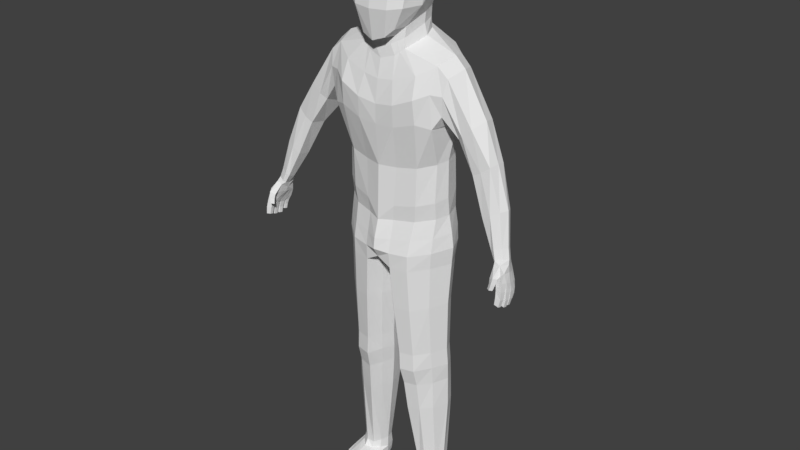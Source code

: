 # Source: char2.blend  (saved by Blender 2.77.0; exported with 4.5.12 LTS)
import bpy
from mathutils import Matrix  # noqa: F401  (used for matrix-valued properties, if any)

bpy.ops.wm.read_factory_settings(use_empty=True)
scene = bpy.context.scene
scene.name = 'Scene'

# ---- collections
col_collection_1 = bpy.data.collections.new('Collection 1'); scene.collection.children.link(col_collection_1)
col_collection_10 = bpy.data.collections.new('Collection 10'); scene.collection.children.link(col_collection_10)

# ---- materials (node trees are filled in below, after node groups)
mat_material = bpy.data.materials.new('Material')
mat_material.alpha_threshold = 0.0
mat_material.use_transparent_shadow = False
mat_material.diffuse_color = (0.5798, 0.4687, 0.2995, 1.0)
mat_material.roughness = 0.5
mat_material.line_color = (0.0, 0.0, 0.0, 1.0)
mat_material_001 = bpy.data.materials.new('Material.001')
mat_material_001.alpha_threshold = 0.0
mat_material_001.use_transparent_shadow = False
mat_material_001.diffuse_color = (0.01103, 0.00512, 0.002769, 1.0)
mat_material_001.roughness = 0.5
mat_material_002 = bpy.data.materials.new('Material.002')
mat_material_002.alpha_threshold = 0.0
mat_material_002.use_transparent_shadow = False
mat_material_002.diffuse_color = (0.07641, 0.04036, 0.01657, 1.0)
mat_material_002.roughness = 0.5
mat_shoes = bpy.data.materials.new('shoes')
mat_shoes.alpha_threshold = 0.0
mat_shoes.use_transparent_shadow = False
mat_shoes.diffuse_color = (0.03511, 0.03511, 0.03511, 1.0)
mat_shoes.roughness = 0.5

# ---- material node trees
mat_material.use_nodes = True; mat_material.node_tree.nodes.clear()
_N = mat_material.node_tree.nodes; _L = mat_material.node_tree.links
n0 = _N.new('ShaderNodeOutputMaterial'); n0.name = 'Material Output'; n0.location = (300, 300)
n1 = _N.new('ShaderNodeBsdfDiffuse'); n1.name = 'Diffuse BSDF'; n1.location = (10, 300)
_L.new(n1.outputs[0], n0.inputs[0])
n0.is_active_output = True
mat_material_001.use_nodes = True; mat_material_001.node_tree.nodes.clear()
_N = mat_material_001.node_tree.nodes; _L = mat_material_001.node_tree.links
n0 = _N.new('ShaderNodeOutputMaterial'); n0.name = 'Material Output'; n0.location = (300, 300)
n1 = _N.new('ShaderNodeBsdfDiffuse'); n1.name = 'Diffuse BSDF'; n1.location = (10, 300)
_L.new(n1.outputs[0], n0.inputs[0])
n0.is_active_output = True
mat_material_002.use_nodes = True; mat_material_002.node_tree.nodes.clear()
_N = mat_material_002.node_tree.nodes; _L = mat_material_002.node_tree.links
n0 = _N.new('ShaderNodeOutputMaterial'); n0.name = 'Material Output'; n0.location = (300, 300)
n1 = _N.new('ShaderNodeBsdfDiffuse'); n1.name = 'Diffuse BSDF'; n1.location = (10, 300)
_L.new(n1.outputs[0], n0.inputs[0])
n0.is_active_output = True
mat_shoes.use_nodes = True; mat_shoes.node_tree.nodes.clear()
_N = mat_shoes.node_tree.nodes; _L = mat_shoes.node_tree.links
n0 = _N.new('ShaderNodeOutputMaterial'); n0.name = 'Material Output'; n0.location = (300, 300)
n1 = _N.new('ShaderNodeBsdfDiffuse'); n1.name = 'Diffuse BSDF'; n1.location = (10, 300)
_L.new(n1.outputs[0], n0.inputs[0])
n0.is_active_output = True

# ---- world
world_world = bpy.data.worlds.new('World'); scene.world = world_world
world_world.color = (0.05088, 0.05088, 0.05088)
world_world.use_sun_shadow = False
world_world.sun_shadow_jitter_overblur = 0.0
world_world.cycles.sampling_method = 'MANUAL'

# ---- meshes
me_cube = bpy.data.meshes.new('Cube')
me_cube.from_pydata([(0.6623, 0.5147, 0.9642), (0.7138, -0.6461, 1.069), (0.4898, -0.9179, -0.637), (0.7633, 0.1452, 1.172), (0.7837, -0.2539, 1.196), (0.5542, -0.601, -0.6224), (0.3007, -1.015, -0.8123), (0.4414, -0.7579, 1.202), (0.7506, 0.3761, 0.2637), (0.6141, 0.1821, -0.3132), (0.758, -0.8133, 0.4583), (0.7166, -0.9157, -0.158), (0.4344, 0.5956, 1.074), (0.8595, 0.05121, 0.3124), (0.6804, -0.1021, -0.3856), (0.8717, -0.3377, 0.5003), (0.8499, -0.4387, -0.158), (0.4949, 0.6783, 0.3149), (0.3566, 0.4151, -0.2278), (0.4752, -1.013, 0.5139), (0.4367, -1.119, -0.1917), (0.4746, -0.3126, 1.452), (0.4764, 0.2548, 1.423), (0.3275, -0.7192, -0.8418), (0.5638, -0.6656, -1.089), (0.5934, 0.2174, -0.8245), (0.7223, -0.1058, -0.8982), (0.3818, 0.4433, -0.8024), (0.3532, -0.751, -1.249), (0.2451, -0.7527, -1.023), (0.5282, -0.6234, -0.873), (0.5957, 0.1877, -0.5694), (0.3147, 0.3993, -0.4868), (0.6606, -0.1168, -0.6376), (1.398, -0.5767, -1.321), (1.407, 0.2405, -1.247), (1.522, -0.1071, -1.177), (0.3991, 0.6717, -1.177), (0.4056, -0.8875, -1.743), (1.394, -0.7444, -2.679), (1.407, 0.4035, -2.334), (1.537, -0.0289, -2.709), (0.3598, 0.7451, -2.169), (0.497, -0.987, -2.771), (1.262, -0.3775, -4.967), (1.248, 0.3608, -4.905), (1.401, -0.06278, -4.917), (0.1478, 0.6695, -4.915), (0.3504, -0.8082, -5.094), (0.242, 0.483, -3.558), (0.4434, -0.7986, -3.78), (1.289, -0.3973, -3.624), (1.394, -0.1159, -3.572), (1.287, 0.2589, -3.507), (0.1763, 0.5341, -4.454), (0.3928, -0.8413, -4.721), (1.402, -0.1161, -4.487), (1.27, -0.4293, -4.555), (1.286, 0.3057, -4.404), (0.3777, 0.8104, -1.603), (0.4994, -1.019, -2.264), (1.34, -0.769, -1.906), (1.402, 0.415, -1.739), (0.395, -0.9665, -0.7217), (0.5483, 0.5551, 1.019), (0.5776, -0.702, 1.136), (0.6268, 0.5219, 0.2718), (0.4853, 0.2986, -0.2705), (0.6166, -0.9131, 0.4861), (0.5767, -1.017, -0.1748), (0.6292, -0.2833, 1.324), (0.6199, 0.2, 1.298), (0.4409, -0.661, -0.734), (0.488, 0.3293, -0.8135), (0.4585, -0.7083, -1.169), (0.4552, 0.2935, -0.5281), (0.3866, -0.6881, -0.9479), (0.9709, 0.5707, -1.164), (0.9766, -0.802, -1.57), (0.9116, 0.6845, -2.165), (1.046, -0.9117, -2.607), (0.7441, 0.5774, -4.939), (0.8673, -0.6741, -5.044), (0.802, 0.433, -3.48), (0.9504, -0.7016, -3.707), (0.6922, 0.4856, -4.432), (0.9165, -0.7034, -4.635), (0.942, 0.7574, -1.648), (1.024, -0.9664, -2.049), (3.428, -0.7512, -5.098), (3.441, -0.4796, -5.163), (3.507, -0.6308, -5.11), (3.217, -0.7841, -5.189), (3.237, -0.4919, -5.224), (3.244, -0.6475, -5.24), (3.262, -0.8319, -5.144), (3.304, -0.4471, -5.222), (2.88, -0.3034, -3.198), (2.832, -0.5473, -3.223), (2.412, -0.5808, -3.494), (2.356, -0.224, -3.554), (2.69, 0.04067, -3.35), (2.481, 0.03121, -3.489), (2.62, -0.5835, -3.391), (2.861, -0.09353, -3.238), (2.475, -0.225, -2.369), (1.963, -0.5029, -2.83), (2.0, 0.2569, -2.78), (2.094, -0.5949, -2.695), (2.334, -0.5706, -2.496), (1.877, -0.05572, -2.977), (2.236, 0.2408, -2.524), (2.411, 0.05812, -2.413), (3.187, -0.6124, -4.121), (2.773, -0.3833, -4.409), (3.028, -0.1469, -4.264), (3.199, -0.2411, -4.164), (3.277, -0.4167, -4.12), (2.789, -0.6849, -4.353), (2.898, -0.1933, -4.352), (2.99, -0.6976, -4.221), (1.79, -0.1241, -1.408), (1.574, -0.632, -2.383), (1.582, 0.316, -2.288), (1.604, -0.6664, -1.92), (1.669, -0.5673, -1.545), (1.602, -0.04919, -2.65), (1.589, 0.3693, -1.798), (1.682, 0.2044, -1.469), (1.25, -0.4674, -5.435), (1.294, 0.3997, -5.353), (1.479, -0.04789, -5.365), (0.1121, 0.7729, -5.364), (0.3488, -0.9086, -5.545), (0.8406, 0.7357, -5.326), (0.8313, -0.7896, -5.512), (1.213, -0.5105, -6.196), (1.288, 0.332, -6.176), (1.48, -0.03702, -6.16), (0.3808, 0.6132, -6.191), (0.3525, -0.9506, -6.258), (0.7429, 0.6603, -6.222), (0.8104, -0.8704, -6.262), (0.06672, -0.1376, -6.254), (0.1837, -0.5344, -6.24), (0.1717, 0.3544, -6.273), (1.313, 0.01571, -12.06), (1.241, 0.2457, -12.05), (0.9695, 0.3679, -12.07), (0.769, 0.3174, -12.06), (1.015, -0.3228, -12.15), (1.209, -0.1547, -12.15), (0.8054, -0.3113, -12.17), (0.634, 0.2174, -12.08), (0.659, -0.1716, -12.11), (0.5728, 0.01113, -12.08), (1.521, -0.0424, -5.73), (1.32, 0.3955, -5.729), (0.3416, -0.9776, -5.884), (0.8167, -0.8756, -5.867), (1.246, -0.5229, -5.791), (0.8618, 0.7948, -5.733), (0.186, 0.8547, -5.746), (0.9017, -0.7168, -9.021), (1.413, -0.006014, -8.94), (1.207, -0.369, -8.97), (1.268, 0.2797, -8.954), (0.8506, 0.4852, -8.986), (0.376, -0.4084, -9.028), (0.537, -0.7918, -9.036), (0.2641, -0.07957, -9.041), (0.3654, 0.2862, -9.045), (0.522, 0.4887, -9.024), (1.436, -0.08494, -7.203), (0.7852, 0.5674, -7.287), (0.4314, -0.8922, -7.324), (0.3862, 0.5982, -7.301), (0.8432, -0.8173, -7.309), (1.199, -0.5037, -7.242), (1.267, 0.2441, -7.224), (0.2424, -0.5453, -7.319), (0.127, -0.1715, -7.336), (0.2281, 0.2925, -7.348), (0.9415, -0.5181, -10.2), (1.205, -0.3022, -10.17), (1.258, 0.351, -10.14), (0.4815, -0.3221, -10.22), (0.3733, -0.01066, -10.21), (0.4732, 0.3776, -10.19), (1.383, 0.06908, -10.13), (0.8997, 0.5742, -10.14), (0.618, -0.5918, -10.22), (0.6249, 0.555, -10.14), (0.8824, -0.7174, -8.568), (1.193, -0.408, -8.525), (1.253, 0.246, -8.509), (0.3538, -0.4446, -8.587), (0.2447, -0.1171, -8.6), (0.3426, 0.2701, -8.607), (1.4, -0.04238, -8.493), (0.8318, 0.4938, -8.549), (0.5167, -0.7897, -8.583), (0.4945, 0.5048, -8.579), (1.386, 0.04505, -9.395), (0.8662, 0.5476, -9.428), (0.5698, -0.6743, -9.481), (0.5663, 0.5395, -9.447), (0.912, -0.6003, -9.465), (1.195, -0.3197, -9.434), (1.252, 0.327, -9.403), (0.4224, -0.3483, -9.484), (0.3127, -0.03114, -9.485), (0.4128, 0.3461, -9.479), (1.343, -0.01841, -12.33), (1.286, 0.2729, -12.29), (0.9792, 0.4351, -12.32), (0.7651, 0.361, -12.31), (1.021, -0.4129, -12.31), (1.225, -0.2241, -12.3), (0.8092, -0.3542, -12.33), (0.6169, 0.2379, -12.34), (0.6611, -0.2013, -12.33), (0.5735, -0.001471, -12.37), (1.377, -0.0202, -12.58), (1.298, 0.2538, -12.58), (0.9967, 0.4004, -12.6), (0.7877, 0.3276, -12.6), (0.6418, 0.2194, -12.61), (0.5763, -0.002523, -12.62), (1.345, -0.7032, -12.43), (1.039, -1.129, -12.47), (1.243, -0.9377, -12.45), (0.8097, -1.14, -12.47), (0.6609, -1.079, -12.48), (0.5927, -0.8704, -12.47), (1.352, -0.7457, -12.58), (1.051, -1.182, -12.59), (1.255, -0.9463, -12.58), (0.82, -1.2, -12.59), (0.6708, -1.131, -12.61), (0.5953, -0.9201, -12.61), (0.8126, -0.8062, -12.39), (0.6811, -0.6967, -12.42), (1.351, -0.438, -12.59), (1.345, -0.4119, -12.38), (1.217, -0.5975, -12.36), (1.014, -0.8058, -12.36), (0.5874, -0.5033, -12.43), (0.6213, -0.5329, -12.62), (0.6272, 0.2302, -12.48), (0.7754, 0.3529, -12.46), (1.363, -0.01962, -12.46), (1.295, 0.2653, -12.44), (0.5725, -0.002183, -12.5), (0.9884, 0.4267, -12.46), (1.249, -0.942, -12.51), (1.349, -0.7244, -12.5), (0.5978, -0.8951, -12.54), (0.6658, -1.115, -12.54), (0.8148, -1.181, -12.53), (1.045, -1.165, -12.53), (0.6079, -0.5184, -12.52), (1.348, -0.425, -12.48), (3.486, -1.102, -6.003), (3.607, -1.115, -6.025), (3.422, -0.981, -5.564), (3.583, -0.9943, -5.512), (3.492, -1.017, -6.028), (3.613, -1.03, -6.05), (3.413, -0.8666, -5.626), (3.615, -0.8473, -5.555), (3.629, -1.08, -5.867), (3.614, -1.041, -5.694), (3.46, -1.022, -5.716), (3.486, -1.069, -5.859), (3.631, -0.9233, -5.728), (3.638, -0.9776, -5.896), (3.495, -0.9689, -5.888), (3.467, -0.9223, -5.752), (3.51, -0.9334, -6.069), (3.633, -0.9399, -6.095), (3.512, -0.8488, -6.089), (3.635, -0.8517, -6.115), (3.426, -0.7246, -5.674), (3.617, -0.7055, -5.602), (3.654, -0.9138, -5.929), (3.641, -0.8881, -5.75), (3.478, -0.8859, -5.774), (3.509, -0.9085, -5.919), (3.654, -0.7606, -5.783), (3.659, -0.8049, -5.954), (3.515, -0.8071, -5.942), (3.49, -0.7704, -5.805), (3.502, -0.7814, -6.09), (3.623, -0.7835, -6.114), (3.497, -0.6949, -6.111), (3.618, -0.6971, -6.135), (3.414, -0.5697, -5.698), (3.581, -0.5569, -5.634), (3.652, -0.7562, -5.953), (3.65, -0.7311, -5.784), (3.487, -0.7377, -5.808), (3.509, -0.7575, -5.943), (3.637, -0.6057, -5.811), (3.644, -0.6508, -5.979), (3.501, -0.6539, -5.968), (3.475, -0.6168, -5.832), (3.485, -0.606, -6.036), (3.578, -0.6067, -6.057), (3.48, -0.5392, -6.051), (3.573, -0.5399, -6.072), (3.401, -0.4496, -5.712), (3.543, -0.441, -5.656), (3.6, -0.5883, -5.929), (3.594, -0.5705, -5.793), (3.469, -0.576, -5.809), (3.49, -0.59, -5.92), (3.58, -0.4727, -5.811), (3.591, -0.5065, -5.948), (3.481, -0.5095, -5.938), (3.454, -0.4815, -5.825), (3.536, -0.98, -5.362), (3.538, -0.8478, -5.359), (3.542, -0.6535, -5.398), (3.503, -0.5158, -5.43), (3.462, -0.4099, -5.451), (3.362, -0.9407, -5.46), (3.324, -0.8182, -5.447), (3.313, -0.6842, -5.484), (3.322, -0.5645, -5.497), (3.326, -0.4466, -5.518), (3.303, -1.118, -5.675), (3.38, -1.175, -5.662), (3.271, -0.8733, -5.231), (3.43, -0.8686, -5.191), (3.362, -1.061, -5.692), (3.439, -1.117, -5.679), (3.527, -0.6677, -5.209), (3.41, -1.155, -5.532), (3.433, -1.126, -5.384), (3.311, -1.063, -5.446), (3.319, -1.092, -5.562), (3.508, -1.042, -5.416), (3.482, -1.087, -5.551), (3.388, -1.026, -5.579), (3.393, -0.9937, -5.494), (3.429, -0.4282, -5.284), (3.271, -0.6693, -5.364), (3.305, -0.4598, -5.329), (3.359, -0.7124, -4.872), (3.113, -0.5839, -5.052), (3.231, -0.3807, -4.995), (3.37, -0.4271, -4.929), (3.437, -0.5783, -4.88), (3.11, -0.7537, -4.994), (3.15, -0.4241, -5.018), (3.191, -0.7909, -4.929), (-0.6623, 0.5147, 0.9642), (-0.7138, -0.6461, 1.069), (-0.4898, -0.9179, -0.637), (-0.7633, 0.1452, 1.172), (-0.7837, -0.2539, 1.196), (-0.5542, -0.601, -0.6224), (-0.3007, -1.015, -0.8123), (-0.4414, -0.7579, 1.202), (-0.7506, 0.3761, 0.2637), (-0.6141, 0.1821, -0.3132), (-0.758, -0.8133, 0.4583), (-0.7166, -0.9157, -0.158), (-0.4344, 0.5956, 1.074), (-0.8595, 0.05121, 0.3124), (-0.6804, -0.1021, -0.3856), (-0.8717, -0.3377, 0.5003), (-0.8499, -0.4387, -0.158), (-0.4949, 0.6783, 0.3149), (-0.3566, 0.4151, -0.2278), (-0.4752, -1.013, 0.5139), (-0.4367, -1.119, -0.1917), (-0.4746, -0.3126, 1.452), (-0.4764, 0.2548, 1.423), (-0.3275, -0.7192, -0.8418), (0.0, -1.071, -0.9156), (0.0, -0.8035, 1.205), (0.0, 0.5883, 1.089), (0.0, 0.6868, 0.3412), (0.0, 0.4296, -0.2306), (0.0, -1.063, 0.509), (0.0, -1.174, -0.213), (0.0, -0.3116, 1.453), (0.0, 0.2628, 1.431), (0.0, -0.7512, -0.8771), (-0.5638, -0.6656, -1.089), (-0.5934, 0.2174, -0.8245), (-0.7223, -0.1058, -0.8982), (-0.3818, 0.4433, -0.8024), (-0.3532, -0.751, -1.249), (0.0, 0.4599, -0.8032), (0.0, -0.8118, -1.36), (-0.2451, -0.7527, -1.023), (-0.5282, -0.6234, -0.873), (-0.5957, 0.1877, -0.5694), (-0.3147, 0.3993, -0.4868), (0.0, 0.4298, -0.5381), (-0.6606, -0.1168, -0.6376), (0.0, -0.7643, -1.087), (-1.398, -0.5767, -1.321), (-1.407, 0.2405, -1.247), (-1.522, -0.1071, -1.177), (-0.3991, 0.6717, -1.177), (-0.4056, -0.8875, -1.743), (0.0, 0.613, -1.117), (0.0, -0.9143, -1.79), (-1.394, -0.7444, -2.679), (-1.407, 0.4035, -2.334), (-1.537, -0.0289, -2.709), (-0.3598, 0.7451, -2.169), (-0.497, -0.987, -2.771), (0.0, 0.697, -2.208), (0.0, -0.9967, -2.791), (-1.262, -0.3775, -4.967), (-1.248, 0.3608, -4.905), (-1.401, -0.06278, -4.917), (-0.1478, 0.6695, -4.915), (-0.3504, -0.8082, -5.094), (0.0, 0.6913, -4.917), (0.0, -0.9489, -5.118), (-0.242, 0.483, -3.558), (0.0, 0.519, -3.538), (-0.4434, -0.7986, -3.78), (-1.289, -0.3973, -3.624), (-1.394, -0.1159, -3.572), (-1.287, 0.2589, -3.507), (0.0, -0.9094, -3.783), (-0.1763, 0.5341, -4.454), (-0.3928, -0.8413, -4.721), (-1.402, -0.1161, -4.487), (0.0, -0.9357, -4.714), (0.0, 0.5837, -4.428), (-1.27, -0.4293, -4.555), (-1.286, 0.3057, -4.404), (-0.3777, 0.8104, -1.603), (0.0, 0.7671, -1.595), (-0.4994, -1.019, -2.264), (-1.34, -0.769, -1.906), (-1.402, 0.415, -1.739), (0.0, -0.9954, -2.337), (-0.395, -0.9665, -0.7217), (-0.5483, 0.5551, 1.019), (-0.5776, -0.702, 1.136), (-0.6268, 0.5219, 0.2718), (-0.4853, 0.2986, -0.2705), (-0.6166, -0.9131, 0.4861), (-0.5767, -1.017, -0.1748), (-0.6292, -0.2833, 1.324), (-0.6199, 0.2, 1.298), (-0.4409, -0.661, -0.734), (-0.488, 0.3293, -0.8135), (-0.4585, -0.7083, -1.169), (-0.4552, 0.2935, -0.5281), (-0.3866, -0.6881, -0.9479), (-0.9709, 0.5707, -1.164), (-0.9766, -0.802, -1.57), (-0.9116, 0.6845, -2.165), (-1.046, -0.9117, -2.607), (-0.7441, 0.5774, -4.939), (-0.8673, -0.6741, -5.044), (-0.802, 0.433, -3.48), (-0.9504, -0.7016, -3.707), (-0.6922, 0.4856, -4.432), (-0.9165, -0.7034, -4.635), (-0.942, 0.7574, -1.648), (-1.024, -0.9664, -2.049), (-3.428, -0.7512, -5.098), (-3.441, -0.4796, -5.163), (-3.507, -0.6308, -5.11), (-3.217, -0.7841, -5.189), (-3.237, -0.4919, -5.224), (-3.244, -0.6475, -5.24), (-3.262, -0.8319, -5.144), (-3.304, -0.4471, -5.222), (-2.88, -0.3034, -3.198), (-2.832, -0.5473, -3.223), (-2.412, -0.5808, -3.494), (-2.356, -0.224, -3.554), (-2.69, 0.04067, -3.35), (-2.481, 0.03121, -3.489), (-2.62, -0.5835, -3.391), (-2.861, -0.09353, -3.238), (-2.475, -0.225, -2.369), (-1.963, -0.5029, -2.83), (-2.0, 0.2569, -2.78), (-2.094, -0.5949, -2.695), (-2.334, -0.5706, -2.496), (-1.877, -0.05572, -2.977), (-2.236, 0.2408, -2.524), (-2.411, 0.05812, -2.413), (-3.187, -0.6124, -4.121), (-2.773, -0.3833, -4.409), (-3.028, -0.1469, -4.264), (-3.199, -0.2411, -4.164), (-3.277, -0.4167, -4.12), (-2.789, -0.6849, -4.353), (-2.898, -0.1933, -4.352), (-2.99, -0.6976, -4.221), (-1.79, -0.1241, -1.408), (-1.574, -0.632, -2.383), (-1.582, 0.316, -2.288), (-1.604, -0.6664, -1.92), (-1.669, -0.5673, -1.545), (-1.602, -0.04919, -2.65), (-1.589, 0.3693, -1.798), (-1.682, 0.2044, -1.469), (-1.25, -0.4674, -5.435), (-1.294, 0.3997, -5.353), (-1.479, -0.04789, -5.365), (-0.1121, 0.7729, -5.364), (-0.3488, -0.9086, -5.545), (0.0, 0.8213, -5.36), (0.0, -1.075, -5.564), (-0.8406, 0.7357, -5.326), (-0.8313, -0.7896, -5.512), (-1.213, -0.5105, -6.196), (-1.288, 0.332, -6.176), (-1.48, -0.03702, -6.16), (-0.3808, 0.6132, -6.191), (-0.3525, -0.9506, -6.258), (0.0, 0.641, -6.042), (0.0, -0.9613, -6.066), (-0.7429, 0.6603, -6.222), (-0.8104, -0.8704, -6.262), (0.0, -0.1536, -6.139), (-0.06672, -0.1376, -6.254), (0.0, -0.4021, -6.241), (-0.1837, -0.5344, -6.24), (0.0, 0.3155, -6.067), (-0.1717, 0.3544, -6.273), (-1.313, 0.01571, -12.06), (-1.241, 0.2457, -12.05), (-0.9695, 0.3679, -12.07), (-0.769, 0.3174, -12.06), (-1.015, -0.3228, -12.15), (-1.209, -0.1547, -12.15), (-0.8054, -0.3113, -12.17), (-0.634, 0.2174, -12.08), (-0.659, -0.1716, -12.11), (-0.5728, 0.01113, -12.08), (-1.521, -0.0424, -5.73), (-1.32, 0.3955, -5.729), (-0.3416, -0.9776, -5.884), (-0.8167, -0.8756, -5.867), (-1.246, -0.5229, -5.791), (0.0, -1.11, -5.817), (-0.8618, 0.7948, -5.733), (-0.186, 0.8547, -5.746), (0.0, 0.8704, -5.693), (-0.9017, -0.7168, -9.021), (-1.413, -0.006014, -8.94), (-1.207, -0.369, -8.97), (-1.268, 0.2797, -8.954), (-0.8506, 0.4852, -8.986), (-0.376, -0.4084, -9.028), (-0.537, -0.7918, -9.036), (-0.2641, -0.07957, -9.041), (-0.3654, 0.2862, -9.045), (-0.522, 0.4887, -9.024), (-1.436, -0.08494, -7.203), (-0.7852, 0.5674, -7.287), (-0.4314, -0.8922, -7.324), (-0.3862, 0.5982, -7.301), (-0.8432, -0.8173, -7.309), (-1.199, -0.5037, -7.242), (-1.267, 0.2441, -7.224), (-0.2424, -0.5453, -7.319), (-0.127, -0.1715, -7.336), (-0.2281, 0.2925, -7.348), (-0.9415, -0.5181, -10.2), (-1.205, -0.3022, -10.17), (-1.258, 0.351, -10.14), (-0.4815, -0.3221, -10.22), (-0.3733, -0.01066, -10.21), (-0.4732, 0.3776, -10.19), (-1.383, 0.06908, -10.13), (-0.8997, 0.5742, -10.14), (-0.618, -0.5918, -10.22), (-0.6249, 0.555, -10.14), (-0.8824, -0.7174, -8.568), (-1.193, -0.408, -8.525), (-1.253, 0.246, -8.509), (-0.3538, -0.4446, -8.587), (-0.2447, -0.1171, -8.6), (-0.3426, 0.2701, -8.607), (-1.4, -0.04238, -8.493), (-0.8318, 0.4938, -8.549), (-0.5167, -0.7897, -8.583), (-0.4945, 0.5048, -8.579), (-1.386, 0.04505, -9.395), (-0.8662, 0.5476, -9.428), (-0.5698, -0.6743, -9.481), (-0.5663, 0.5395, -9.447), (-0.912, -0.6003, -9.465), (-1.195, -0.3197, -9.434), (-1.252, 0.327, -9.403), (-0.4224, -0.3483, -9.484), (-0.3127, -0.03114, -9.485), (-0.4128, 0.3461, -9.479), (-1.343, -0.01841, -12.33), (-1.286, 0.2729, -12.29), (-0.9792, 0.4351, -12.32), (-0.7651, 0.361, -12.31), (-1.021, -0.4129, -12.31), (-1.225, -0.2241, -12.3), (-0.8092, -0.3542, -12.33), (-0.6169, 0.2379, -12.34), (-0.6611, -0.2013, -12.33), (-0.5735, -0.001471, -12.37), (-1.377, -0.0202, -12.58), (-1.298, 0.2538, -12.58), (-0.9967, 0.4004, -12.6), (-0.7877, 0.3276, -12.6), (-0.6418, 0.2194, -12.61), (-0.5763, -0.002523, -12.62), (-1.345, -0.7032, -12.43), (-1.039, -1.129, -12.47), (-1.243, -0.9377, -12.45), (-0.8097, -1.14, -12.47), (-0.6609, -1.079, -12.48), (-0.5927, -0.8704, -12.47), (-1.352, -0.7457, -12.58), (-1.051, -1.182, -12.59), (-1.255, -0.9463, -12.58), (-0.82, -1.2, -12.59), (-0.6708, -1.131, -12.61), (-0.5953, -0.9201, -12.61), (-0.8126, -0.8062, -12.39), (-0.6811, -0.6967, -12.42), (-1.351, -0.438, -12.59), (-1.345, -0.4119, -12.38), (-1.217, -0.5975, -12.36), (-1.014, -0.8058, -12.36), (-0.5874, -0.5033, -12.43), (-0.6213, -0.5329, -12.62), (-0.6272, 0.2302, -12.48), (-0.7754, 0.3529, -12.46), (-1.363, -0.01962, -12.46), (-1.295, 0.2653, -12.44), (-0.5725, -0.002183, -12.5), (-0.9884, 0.4267, -12.46), (-1.249, -0.942, -12.51), (-1.349, -0.7244, -12.5), (-0.5978, -0.8951, -12.54), (-0.6658, -1.115, -12.54), (-0.8148, -1.181, -12.53), (-1.045, -1.165, -12.53), (-0.6079, -0.5184, -12.52), (-1.348, -0.425, -12.48), (-3.486, -1.102, -6.003), (-3.607, -1.115, -6.025), (-3.422, -0.981, -5.564), (-3.583, -0.9943, -5.512), (-3.492, -1.017, -6.028), (-3.613, -1.03, -6.05), (-3.413, -0.8666, -5.626), (-3.615, -0.8473, -5.555), (-3.629, -1.08, -5.867), (-3.614, -1.041, -5.694), (-3.46, -1.022, -5.716), (-3.486, -1.069, -5.859), (-3.631, -0.9233, -5.728), (-3.638, -0.9776, -5.896), (-3.495, -0.9689, -5.888), (-3.467, -0.9223, -5.752), (-3.51, -0.9334, -6.069), (-3.633, -0.9399, -6.095), (-3.512, -0.8488, -6.089), (-3.635, -0.8517, -6.115), (-3.426, -0.7246, -5.674), (-3.617, -0.7055, -5.602), (-3.654, -0.9138, -5.929), (-3.641, -0.8881, -5.75), (-3.478, -0.8859, -5.774), (-3.509, -0.9085, -5.919), (-3.654, -0.7606, -5.783), (-3.659, -0.8049, -5.954), (-3.515, -0.8071, -5.942), (-3.49, -0.7704, -5.805), (-3.502, -0.7814, -6.09), (-3.623, -0.7835, -6.114), (-3.497, -0.6949, -6.111), (-3.618, -0.6971, -6.135), (-3.414, -0.5697, -5.698), (-3.581, -0.5569, -5.634), (-3.652, -0.7562, -5.953), (-3.65, -0.7311, -5.784), (-3.487, -0.7377, -5.808), (-3.509, -0.7575, -5.943), (-3.637, -0.6057, -5.811), (-3.644, -0.6508, -5.979), (-3.501, -0.6539, -5.968), (-3.475, -0.6168, -5.832), (-3.485, -0.606, -6.036), (-3.578, -0.6067, -6.057), (-3.48, -0.5392, -6.051), (-3.573, -0.5399, -6.072), (-3.401, -0.4496, -5.712), (-3.543, -0.441, -5.656), (-3.6, -0.5883, -5.929), (-3.594, -0.5705, -5.793), (-3.469, -0.576, -5.809), (-3.49, -0.59, -5.92), (-3.58, -0.4727, -5.811), (-3.591, -0.5065, -5.948), (-3.481, -0.5095, -5.938), (-3.454, -0.4815, -5.825), (-3.536, -0.98, -5.362), (-3.538, -0.8478, -5.359), (-3.542, -0.6535, -5.398), (-3.503, -0.5158, -5.43), (-3.462, -0.4099, -5.451), (-3.362, -0.9407, -5.46), (-3.324, -0.8182, -5.447), (-3.313, -0.6842, -5.484), (-3.322, -0.5645, -5.497), (-3.326, -0.4466, -5.518), (-3.303, -1.118, -5.675), (-3.38, -1.175, -5.662), (-3.271, -0.8733, -5.231), (-3.43, -0.8686, -5.191), (-3.362, -1.061, -5.692), (-3.439, -1.117, -5.679), (-3.527, -0.6677, -5.209), (-3.41, -1.155, -5.532), (-3.433, -1.126, -5.384), (-3.311, -1.063, -5.446), (-3.319, -1.092, -5.562), (-3.508, -1.042, -5.416), (-3.482, -1.087, -5.551), (-3.388, -1.026, -5.579), (-3.393, -0.9937, -5.494), (-3.429, -0.4282, -5.284), (-3.271, -0.6693, -5.364), (-3.305, -0.4598, -5.329), (-3.359, -0.7124, -4.872), (-3.113, -0.5839, -5.052), (-3.231, -0.3807, -4.995), (-3.37, -0.4271, -4.929), (-3.437, -0.5783, -4.88), (-3.11, -0.7537, -4.994), (-3.15, -0.4241, -5.018), (-3.191, -0.7909, -4.929)], [], [(16, 11, 2, 5), (0, 3, 13, 8), (8, 13, 14, 9), (3, 4, 15, 13), (13, 15, 16, 14), (4, 1, 10, 15), (15, 10, 11, 16), (383, 12, 17, 384), (384, 17, 18, 385), (64, 0, 8, 66), (66, 8, 9, 67), (69, 20, 6, 63), (65, 7, 19, 68), (68, 19, 20, 69), (65, 70, 21, 7), (70, 71, 22, 21), (71, 64, 12, 22), (63, 72, 5, 2), (381, 390, 23, 6), (22, 12, 383, 389), (21, 22, 389, 388), (7, 21, 388, 382), (19, 386, 387, 20), (7, 382, 386, 19), (20, 387, 381, 6), (5, 14, 16), (76, 29, 28, 74), (75, 31, 25, 73), (402, 32, 27, 396), (31, 33, 26, 25), (29, 404, 397, 28), (33, 30, 24, 26), (14, 5, 30, 33), (23, 390, 404, 29), (9, 14, 33, 31), (385, 18, 32, 402), (67, 9, 31, 75), (72, 23, 29, 76), (396, 27, 37, 410), (74, 28, 38, 78), (25, 26, 36, 35), (26, 24, 34, 36), (28, 397, 411, 38), (73, 25, 35, 77), (441, 59, 42, 417), (88, 60, 43, 80), (356, 354, 92, 95), (355, 351, 96, 93), (60, 445, 418, 43), (87, 62, 40, 79), (437, 54, 47, 424), (86, 55, 48, 82), (58, 56, 46, 45), (56, 57, 44, 46), (55, 436, 425, 48), (85, 58, 45, 81), (79, 40, 53, 83), (43, 418, 432, 50), (41, 39, 51, 52), (40, 41, 52, 53), (80, 43, 50, 84), (417, 42, 49, 427), (83, 53, 58, 85), (50, 432, 436, 55), (52, 51, 57, 56), (53, 52, 56, 58), (84, 50, 55, 86), (427, 49, 54, 437), (77, 35, 62, 87), (38, 411, 445, 60), (353, 349, 89, 91), (354, 350, 94, 92), (78, 38, 60, 88), (410, 37, 59, 441), (34, 78, 88, 61), (37, 77, 87, 59), (51, 84, 86, 57), (49, 83, 85, 54), (39, 80, 84, 51), (42, 79, 83, 49), (54, 85, 81, 47), (57, 86, 82, 44), (59, 87, 79, 42), (61, 88, 80, 39), (27, 73, 77, 37), (24, 74, 78, 34), (5, 72, 76, 30), (18, 67, 75, 32), (32, 75, 73, 27), (30, 76, 74, 24), (6, 23, 72, 63), (3, 0, 64, 71), (4, 3, 71, 70), (1, 4, 70, 65), (10, 68, 69, 11), (1, 65, 68, 10), (11, 69, 63, 2), (17, 66, 67, 18), (12, 64, 66, 17), (351, 352, 90, 96), (350, 355, 93, 94), (349, 356, 95, 89), (352, 353, 91, 90), (112, 105, 97, 104), (109, 108, 103, 98), (110, 107, 102, 100), (111, 112, 104, 101), (106, 110, 100, 99), (105, 109, 98, 97), (107, 111, 101, 102), (108, 106, 99, 103), (124, 122, 106, 108), (123, 127, 111, 107), (121, 125, 109, 105), (122, 126, 110, 106), (127, 128, 112, 111), (126, 123, 107, 110), (125, 124, 108, 109), (128, 121, 105, 112), (104, 97, 117, 116), (98, 103, 120, 113), (100, 102, 119, 114), (101, 104, 116, 115), (99, 100, 114, 118), (97, 98, 113, 117), (102, 101, 115, 119), (103, 99, 118, 120), (35, 36, 121, 128), (34, 61, 124, 125), (41, 40, 123, 126), (62, 35, 128, 127), (39, 41, 126, 122), (36, 34, 125, 121), (40, 62, 127, 123), (61, 39, 122, 124), (81, 45, 130, 134), (424, 47, 132, 517), (44, 82, 135, 129), (45, 46, 131, 130), (82, 48, 133, 135), (46, 44, 129, 131), (48, 425, 518, 133), (47, 81, 134, 132), (157, 156, 138, 137), (159, 158, 140, 142), (156, 160, 136, 138), (158, 551, 527, 140), (162, 161, 141, 139), (161, 157, 137, 141), (554, 162, 139, 526), (160, 159, 142, 136), (534, 526, 139, 145), (532, 530, 143, 144), (527, 532, 144, 140), (191, 186, 154, 152), (530, 534, 145, 143), (190, 185, 147, 148), (184, 183, 150, 151), (189, 184, 151, 146), (149, 148, 215, 216), (155, 153, 220, 222), (148, 147, 214, 215), (154, 155, 222, 221), (186, 187, 155, 154), (185, 189, 146, 147), (183, 191, 152, 150), (187, 188, 153, 155), (192, 190, 148, 149), (188, 192, 149, 153), (129, 135, 159, 160), (517, 132, 162, 554), (134, 130, 157, 161), (132, 134, 161, 162), (133, 518, 551, 158), (131, 129, 160, 156), (135, 133, 158, 159), (130, 131, 156, 157), (198, 202, 172, 171), (202, 200, 167, 172), (197, 198, 171, 170), (193, 201, 169, 163), (195, 199, 164, 166), (196, 197, 170, 168), (199, 194, 165, 164), (194, 193, 163, 165), (200, 195, 166, 167), (201, 196, 168, 169), (140, 144, 180, 175), (141, 137, 179, 174), (136, 142, 177, 178), (138, 136, 178, 173), (144, 143, 181, 180), (137, 138, 173, 179), (142, 140, 175, 177), (143, 145, 182, 181), (139, 141, 174, 176), (145, 139, 176, 182), (212, 206, 192, 188), (206, 204, 190, 192), (211, 212, 188, 187), (207, 205, 191, 183), (209, 203, 189, 185), (210, 211, 187, 186), (203, 208, 184, 189), (208, 207, 183, 184), (204, 209, 185, 190), (205, 210, 186, 191), (175, 180, 196, 201), (174, 179, 195, 200), (178, 177, 193, 194), (173, 178, 194, 199), (180, 181, 197, 196), (179, 173, 199, 195), (177, 175, 201, 193), (181, 182, 198, 197), (176, 174, 200, 202), (182, 176, 202, 198), (169, 168, 210, 205), (167, 166, 209, 204), (165, 163, 207, 208), (164, 165, 208, 203), (168, 170, 211, 210), (166, 164, 203, 209), (163, 169, 205, 207), (170, 171, 212, 211), (172, 167, 204, 206), (171, 172, 206, 212), (248, 243, 235, 240), (252, 251, 223, 224), (244, 245, 231, 229), (249, 250, 226, 227), (152, 154, 221, 219), (150, 152, 219, 217), (151, 150, 217, 218), (153, 149, 216, 220), (146, 151, 218, 213), (147, 146, 213, 214), (246, 241, 232, 230), (224, 223, 228, 227), (242, 247, 234, 233), (226, 225, 224, 227), (254, 252, 224, 225), (253, 249, 227, 228), (250, 254, 225, 226), (262, 244, 229, 256), (245, 246, 230, 231), (261, 248, 240, 257), (258, 257, 240, 239), (256, 255, 237, 235), (235, 237, 239, 240), (237, 236, 238, 239), (259, 258, 239, 238), (260, 259, 238, 236), (255, 260, 236, 237), (241, 242, 233, 232), (219, 221, 242, 241), (253, 228, 248, 261), (218, 217, 246, 245), (251, 213, 244, 262), (221, 222, 247, 242), (217, 219, 241, 246), (213, 218, 245, 244), (228, 223, 243, 248), (223, 251, 262, 243), (222, 253, 261, 247), (231, 230, 260, 255), (230, 232, 259, 260), (232, 233, 258, 259), (229, 231, 255, 256), (233, 234, 257, 258), (247, 261, 257, 234), (243, 262, 256, 235), (216, 215, 254, 250), (222, 220, 249, 253), (215, 214, 252, 254), (220, 216, 250, 249), (214, 213, 251, 252), (272, 266, 265, 273), (268, 276, 271, 264), (276, 268, 267, 277), (268, 264, 263, 267), (273, 265, 269, 278), (275, 270, 266, 272), (276, 275, 272, 271), (263, 274, 277, 267), (274, 273, 278, 277), (270, 275, 278, 269), (275, 276, 277, 278), (264, 271, 274, 263), (271, 272, 273, 274), (286, 270, 269, 287), (282, 290, 285, 280), (290, 282, 281, 291), (282, 280, 279, 281), (287, 269, 283, 292), (289, 284, 270, 286), (290, 289, 286, 285), (279, 288, 291, 281), (288, 287, 292, 291), (284, 289, 292, 283), (289, 290, 291, 292), (280, 285, 288, 279), (285, 286, 287, 288), (300, 284, 283, 301), (296, 304, 299, 294), (304, 296, 295, 305), (296, 294, 293, 295), (301, 283, 297, 306), (303, 298, 284, 300), (304, 303, 300, 299), (293, 302, 305, 295), (302, 301, 306, 305), (298, 303, 306, 297), (303, 304, 305, 306), (294, 299, 302, 293), (299, 300, 301, 302), (314, 298, 297, 315), (310, 318, 313, 308), (318, 310, 309, 319), (310, 308, 307, 309), (315, 297, 311, 320), (317, 312, 298, 314), (318, 317, 314, 313), (307, 316, 319, 309), (316, 315, 320, 319), (312, 317, 320, 311), (317, 318, 319, 320), (308, 313, 316, 307), (313, 314, 315, 316), (298, 312, 325, 324), (266, 270, 322, 321), (284, 298, 324, 323), (270, 284, 323, 322), (265, 326, 327, 269), (269, 327, 328, 283), (283, 328, 329, 297), (297, 329, 330, 311), (311, 330, 325, 312), (265, 266, 321, 326), (339, 334, 333, 340), (336, 343, 338, 332), (343, 336, 335, 344), (336, 332, 331, 335), (340, 333, 326, 345), (342, 321, 334, 339), (343, 342, 339, 338), (331, 341, 344, 335), (341, 340, 345, 344), (321, 342, 345, 326), (342, 343, 344, 345), (332, 338, 341, 331), (338, 339, 340, 341), (324, 325, 346, 337), (330, 329, 347, 348), (325, 330, 348, 346), (322, 323, 337), (328, 327, 347), (323, 324, 337), (329, 328, 347), (327, 326, 333, 347), (322, 337, 334, 321), (90, 91, 337, 346), (91, 89, 334, 337), (96, 90, 346, 348), (95, 333, 334, 89), (94, 93, 96, 348, 347), (94, 347, 333, 95, 92), (116, 117, 353, 352), (113, 120, 356, 349), (114, 119, 355, 350), (115, 116, 352, 351), (118, 114, 350, 354), (117, 113, 349, 353), (119, 115, 351, 355), (120, 118, 354, 356), (373, 362, 359, 368), (357, 365, 370, 360), (365, 366, 371, 370), (360, 370, 372, 361), (370, 371, 373, 372), (361, 372, 367, 358), (372, 373, 368, 367), (383, 384, 374, 369), (384, 385, 375, 374), (447, 449, 365, 357), (449, 450, 366, 365), (452, 446, 363, 377), (448, 451, 376, 364), (451, 452, 377, 376), (448, 364, 378, 453), (453, 378, 379, 454), (454, 379, 369, 447), (446, 359, 362, 455), (381, 363, 380, 390), (379, 389, 383, 369), (378, 388, 389, 379), (364, 382, 388, 378), (376, 377, 387, 386), (364, 376, 386, 382), (377, 363, 381, 387), (362, 373, 371), (459, 457, 395, 398), (458, 456, 392, 400), (402, 396, 394, 401), (400, 392, 393, 403), (398, 395, 397, 404), (403, 393, 391, 399), (371, 403, 399, 362), (380, 398, 404, 390), (366, 400, 403, 371), (385, 402, 401, 375), (450, 458, 400, 366), (455, 459, 398, 380), (396, 410, 408, 394), (457, 461, 409, 395), (392, 406, 407, 393), (393, 407, 405, 391), (395, 409, 411, 397), (456, 460, 406, 392), (441, 417, 415, 440), (471, 463, 416, 442), (748, 478, 475, 746), (747, 476, 479, 743), (442, 416, 418, 445), (470, 462, 413, 444), (437, 424, 422, 433), (469, 465, 423, 434), (439, 420, 421, 435), (435, 421, 419, 438), (434, 423, 425, 436), (468, 464, 420, 439), (462, 466, 431, 413), (416, 428, 432, 418), (414, 430, 429, 412), (413, 431, 430, 414), (463, 467, 428, 416), (417, 427, 426, 415), (466, 468, 439, 431), (428, 434, 436, 432), (430, 435, 438, 429), (431, 439, 435, 430), (467, 469, 434, 428), (427, 437, 433, 426), (460, 470, 444, 406), (409, 442, 445, 411), (745, 474, 472, 741), (746, 475, 477, 742), (461, 471, 442, 409), (410, 441, 440, 408), (405, 443, 471, 461), (408, 440, 470, 460), (429, 438, 469, 467), (426, 433, 468, 466), (412, 429, 467, 463), (415, 426, 466, 462), (433, 422, 464, 468), (438, 419, 465, 469), (440, 415, 462, 470), (443, 412, 463, 471), (394, 408, 460, 456), (391, 405, 461, 457), (362, 399, 459, 455), (375, 401, 458, 450), (401, 394, 456, 458), (399, 391, 457, 459), (363, 446, 455, 380), (360, 454, 447, 357), (361, 453, 454, 360), (358, 448, 453, 361), (367, 368, 452, 451), (358, 367, 451, 448), (368, 359, 446, 452), (374, 375, 450, 449), (369, 374, 449, 447), (743, 479, 473, 744), (742, 477, 476, 747), (741, 472, 478, 748), (744, 473, 474, 745), (495, 487, 480, 488), (492, 481, 486, 491), (493, 483, 485, 490), (494, 484, 487, 495), (489, 482, 483, 493), (488, 480, 481, 492), (490, 485, 484, 494), (491, 486, 482, 489), (507, 491, 489, 505), (506, 490, 494, 510), (504, 488, 492, 508), (505, 489, 493, 509), (510, 494, 495, 511), (509, 493, 490, 506), (508, 492, 491, 507), (511, 495, 488, 504), (487, 499, 500, 480), (481, 496, 503, 486), (483, 497, 502, 485), (484, 498, 499, 487), (482, 501, 497, 483), (480, 500, 496, 481), (485, 502, 498, 484), (486, 503, 501, 482), (406, 511, 504, 407), (405, 508, 507, 443), (414, 509, 506, 413), (444, 510, 511, 406), (412, 505, 509, 414), (407, 504, 508, 405), (413, 506, 510, 444), (443, 507, 505, 412), (464, 519, 513, 420), (424, 517, 515, 422), (419, 512, 520, 465), (420, 513, 514, 421), (465, 520, 516, 423), (421, 514, 512, 419), (423, 516, 518, 425), (422, 515, 519, 464), (547, 522, 523, 546), (549, 529, 525, 548), (546, 523, 521, 550), (548, 525, 527, 551), (553, 524, 528, 552), (552, 528, 522, 547), (554, 526, 524, 553), (550, 521, 529, 549), (534, 535, 524, 526), (532, 533, 531, 530), (527, 525, 533, 532), (583, 542, 544, 578), (530, 531, 535, 534), (582, 538, 537, 577), (576, 541, 540, 575), (581, 536, 541, 576), (539, 608, 607, 538), (545, 614, 612, 543), (538, 607, 606, 537), (544, 613, 614, 545), (578, 544, 545, 579), (577, 537, 536, 581), (575, 540, 542, 583), (579, 545, 543, 580), (584, 539, 538, 582), (580, 543, 539, 584), (512, 550, 549, 520), (517, 554, 553, 515), (519, 552, 547, 513), (515, 553, 552, 519), (516, 548, 551, 518), (514, 546, 550, 512), (520, 549, 548, 516), (513, 547, 546, 514), (590, 563, 564, 594), (594, 564, 559, 592), (589, 562, 563, 590), (585, 555, 561, 593), (587, 558, 556, 591), (588, 560, 562, 589), (591, 556, 557, 586), (586, 557, 555, 585), (592, 559, 558, 587), (593, 561, 560, 588), (525, 567, 572, 533), (528, 566, 571, 522), (521, 570, 569, 529), (523, 565, 570, 521), (533, 572, 573, 531), (522, 571, 565, 523), (529, 569, 567, 525), (531, 573, 574, 535), (524, 568, 566, 528), (535, 574, 568, 524), (604, 580, 584, 598), (598, 584, 582, 596), (603, 579, 580, 604), (599, 575, 583, 597), (601, 577, 581, 595), (602, 578, 579, 603), (595, 581, 576, 600), (600, 576, 575, 599), (596, 582, 577, 601), (597, 583, 578, 602), (567, 593, 588, 572), (566, 592, 587, 571), (570, 586, 585, 569), (565, 591, 586, 570), (572, 588, 589, 573), (571, 587, 591, 565), (569, 585, 593, 567), (573, 589, 590, 574), (568, 594, 592, 566), (574, 590, 594, 568), (561, 597, 602, 560), (559, 596, 601, 558), (557, 600, 599, 555), (556, 595, 600, 557), (560, 602, 603, 562), (558, 601, 595, 556), (555, 599, 597, 561), (562, 603, 604, 563), (564, 598, 596, 559), (563, 604, 598, 564), (640, 632, 627, 635), (644, 616, 615, 643), (636, 621, 623, 637), (641, 619, 618, 642), (542, 611, 613, 544), (540, 609, 611, 542), (541, 610, 609, 540), (543, 612, 608, 539), (536, 605, 610, 541), (537, 606, 605, 536), (638, 622, 624, 633), (616, 619, 620, 615), (634, 625, 626, 639), (618, 619, 616, 617), (646, 617, 616, 644), (645, 620, 619, 641), (642, 618, 617, 646), (654, 648, 621, 636), (637, 623, 622, 638), (653, 649, 632, 640), (650, 631, 632, 649), (648, 627, 629, 647), (627, 632, 631, 629), (629, 631, 630, 628), (651, 630, 631, 650), (652, 628, 630, 651), (647, 629, 628, 652), (633, 624, 625, 634), (611, 633, 634, 613), (645, 653, 640, 620), (610, 637, 638, 609), (643, 654, 636, 605), (613, 634, 639, 614), (609, 638, 633, 611), (605, 636, 637, 610), (620, 640, 635, 615), (615, 635, 654, 643), (614, 639, 653, 645), (623, 647, 652, 622), (622, 652, 651, 624), (624, 651, 650, 625), (621, 648, 647, 623), (625, 650, 649, 626), (639, 626, 649, 653), (635, 627, 648, 654), (608, 642, 646, 607), (614, 645, 641, 612), (607, 646, 644, 606), (612, 641, 642, 608), (606, 644, 643, 605), (664, 665, 657, 658), (660, 656, 663, 668), (668, 669, 659, 660), (660, 659, 655, 656), (665, 670, 661, 657), (667, 664, 658, 662), (668, 663, 664, 667), (655, 659, 669, 666), (666, 669, 670, 665), (662, 661, 670, 667), (667, 670, 669, 668), (656, 655, 666, 663), (663, 666, 665, 664), (678, 679, 661, 662), (674, 672, 677, 682), (682, 683, 673, 674), (674, 673, 671, 672), (679, 684, 675, 661), (681, 678, 662, 676), (682, 677, 678, 681), (671, 673, 683, 680), (680, 683, 684, 679), (676, 675, 684, 681), (681, 684, 683, 682), (672, 671, 680, 677), (677, 680, 679, 678), (692, 693, 675, 676), (688, 686, 691, 696), (696, 697, 687, 688), (688, 687, 685, 686), (693, 698, 689, 675), (695, 692, 676, 690), (696, 691, 692, 695), (685, 687, 697, 694), (694, 697, 698, 693), (690, 689, 698, 695), (695, 698, 697, 696), (686, 685, 694, 691), (691, 694, 693, 692), (706, 707, 689, 690), (702, 700, 705, 710), (710, 711, 701, 702), (702, 701, 699, 700), (707, 712, 703, 689), (709, 706, 690, 704), (710, 705, 706, 709), (699, 701, 711, 708), (708, 711, 712, 707), (704, 703, 712, 709), (709, 712, 711, 710), (700, 699, 708, 705), (705, 708, 707, 706), (690, 716, 717, 704), (658, 713, 714, 662), (676, 715, 716, 690), (662, 714, 715, 676), (657, 661, 719, 718), (661, 675, 720, 719), (675, 689, 721, 720), (689, 703, 722, 721), (703, 704, 717, 722), (657, 718, 713, 658), (731, 732, 725, 726), (728, 724, 730, 735), (735, 736, 727, 728), (728, 727, 723, 724), (732, 737, 718, 725), (734, 731, 726, 713), (735, 730, 731, 734), (723, 727, 736, 733), (733, 736, 737, 732), (713, 718, 737, 734), (734, 737, 736, 735), (724, 723, 733, 730), (730, 733, 732, 731), (716, 729, 738, 717), (722, 740, 739, 721), (717, 738, 740, 722), (714, 729, 715), (720, 739, 719), (715, 729, 716), (721, 739, 720), (719, 739, 725, 718), (714, 713, 726, 729), (473, 738, 729, 474), (474, 729, 726, 472), (479, 740, 738, 473), (478, 472, 726, 725), (477, 739, 740, 479, 476), (477, 475, 478, 725, 739), (499, 744, 745, 500), (496, 741, 748, 503), (497, 742, 747, 502), (498, 743, 744, 499), (501, 746, 742, 497), (500, 745, 741, 496), (502, 747, 743, 498), (503, 748, 746, 501)])
me_cube.polygons.foreach_set('material_index', [0, 0, 0, 0, 0, 0, 0, 0, 0, 0, 0, 0, 0, 0, 0, 0, 0, 0, 0, 0, 0, 0, 0, 0, 0, 0, 0, 0, 0, 0, 0, 0, 0, 0, 0, 0, 0, 0, 1, 1, 1, 1, 1, 1, 1, 1, 0, 0, 1, 1, 1, 1, 1, 1, 1, 1, 1, 1, 1, 1, 1, 1, 1, 1, 1, 1, 1, 1, 1, 1, 0, 0, 1, 1, 1, 1, 1, 1, 1, 1, 1, 1, 1, 1, 1, 1, 0, 0, 0, 0, 0, 0, 0, 0, 0, 0, 0, 0, 0, 0, 0, 0, 0, 1, 1, 1, 1, 1, 1, 1, 1, 1, 1, 1, 1, 1, 1, 1, 1, 1, 1, 1, 1, 1, 1, 1, 1, 1, 1, 1, 1, 1, 1, 1, 1, 2, 2, 2, 2, 2, 2, 2, 2, 2, 2, 2, 2, 2, 2, 2, 2, 2, 2, 2, 2, 2, 2, 2, 2, 3, 3, 3, 3, 2, 2, 2, 2, 2, 2, 2, 2, 2, 2, 2, 2, 2, 2, 2, 2, 2, 2, 2, 2, 2, 2, 2, 2, 2, 2, 2, 2, 2, 2, 2, 2, 2, 2, 2, 2, 2, 2, 2, 2, 2, 2, 2, 2, 2, 2, 2, 2, 2, 2, 2, 2, 2, 2, 2, 2, 2, 2, 2, 2, 2, 2, 2, 2, 3, 3, 3, 3, 3, 3, 3, 3, 3, 3, 3, 3, 3, 3, 3, 3, 3, 3, 3, 3, 3, 3, 3, 3, 3, 3, 3, 3, 3, 3, 3, 3, 3, 3, 3, 3, 3, 3, 3, 3, 3, 3, 3, 3, 3, 3, 3, 3, 3, 3, 0, 0, 0, 0, 0, 0, 0, 0, 0, 0, 0, 0, 0, 0, 0, 0, 0, 0, 0, 0, 0, 0, 0, 0, 0, 0, 0, 0, 0, 0, 0, 0, 0, 0, 0, 0, 0, 0, 0, 0, 0, 0, 0, 0, 0, 0, 0, 0, 0, 0, 0, 0, 0, 0, 0, 0, 0, 0, 0, 0, 0, 0, 0, 0, 0, 0, 0, 0, 0, 0, 0, 0, 0, 0, 0, 0, 0, 0, 0, 0, 0, 0, 0, 0, 0, 0, 0, 0, 0, 0, 1, 1, 1, 1, 1, 1, 1, 1, 0, 0, 0, 0, 0, 0, 0, 0, 0, 0, 0, 0, 0, 0, 0, 0, 0, 0, 0, 0, 0, 0, 0, 0, 0, 0, 0, 0, 0, 0, 0, 0, 0, 0, 0, 0, 0, 0, 1, 1, 1, 1, 1, 1, 1, 1, 0, 0, 1, 1, 1, 1, 1, 1, 1, 1, 1, 1, 1, 1, 1, 1, 1, 1, 1, 1, 1, 1, 1, 1, 0, 0, 1, 1, 1, 1, 1, 1, 1, 1, 1, 1, 1, 1, 1, 1, 0, 0, 0, 0, 0, 0, 0, 0, 0, 0, 0, 0, 0, 0, 0, 0, 0, 1, 1, 1, 1, 1, 1, 1, 1, 1, 1, 1, 1, 1, 1, 1, 1, 1, 1, 1, 1, 1, 1, 1, 1, 1, 1, 1, 1, 1, 1, 1, 1, 2, 2, 2, 2, 2, 2, 2, 2, 2, 2, 2, 2, 2, 2, 2, 2, 2, 2, 2, 2, 2, 2, 2, 2, 3, 3, 3, 3, 2, 2, 2, 2, 2, 2, 2, 2, 2, 2, 2, 2, 2, 2, 2, 2, 2, 2, 2, 2, 2, 2, 2, 2, 2, 2, 2, 2, 2, 2, 2, 2, 2, 2, 2, 2, 2, 2, 2, 2, 2, 2, 2, 2, 2, 2, 2, 2, 2, 2, 2, 2, 2, 2, 2, 2, 2, 2, 2, 2, 2, 2, 2, 2, 3, 3, 3, 3, 3, 3, 3, 3, 3, 3, 3, 3, 3, 3, 3, 3, 3, 3, 3, 3, 3, 3, 3, 3, 3, 3, 3, 3, 3, 3, 3, 3, 3, 3, 3, 3, 3, 3, 3, 3, 3, 3, 3, 3, 3, 3, 3, 3, 3, 3, 0, 0, 0, 0, 0, 0, 0, 0, 0, 0, 0, 0, 0, 0, 0, 0, 0, 0, 0, 0, 0, 0, 0, 0, 0, 0, 0, 0, 0, 0, 0, 0, 0, 0, 0, 0, 0, 0, 0, 0, 0, 0, 0, 0, 0, 0, 0, 0, 0, 0, 0, 0, 0, 0, 0, 0, 0, 0, 0, 0, 0, 0, 0, 0, 0, 0, 0, 0, 0, 0, 0, 0, 0, 0, 0, 0, 0, 0, 0, 0, 0, 0, 0, 0, 0, 0, 0, 0, 0, 0, 1, 1, 1, 1, 1, 1, 1, 1])
me_cube.materials.append(mat_material)
me_cube.materials.append(mat_material_001)
me_cube.materials.append(mat_material_002)
me_cube.materials.append(mat_shoes)
me_cube.use_remesh_preserve_volume = False
me_cube.use_remesh_preserve_attributes = False
me_cube.use_mirror_vertex_groups = False
me_cube.update()
arm_armature_001 = bpy.data.armatures.new('Armature.001')  # bones are not reproduced

# ---- objects
ob_character = bpy.data.objects.new('character', me_cube)
ob_armature_001 = bpy.data.objects.new('Armature.001', arm_armature_001)

# ---- transforms, parenting, visibility, modifiers, constraints
ob_character.parent = ob_armature_001
ob_character.location = (0.004719, -0.00697, 5.829)
ob_character.scale = (0.4456, 0.4624, 0.4624)
ob_character.lock_rotations_4d = False
ob_character.empty_display_type = 'ARROWS'
ob_character.lineart.crease_threshold = 0.0
_vg = ob_character.vertex_groups.new(name='hips')
for _i, _w in zip([41, 44, 45, 46, 47, 48, 49, 50, 51, 52, 53, 54, 55, 56, 57, 58, 81, 82, 83, 84, 85, 86, 129, 130, 131, 132, 133, 134, 135, 136, 137, 139, 140, 141, 142, 143, 144, 145, 156, 157, 158, 159, 160, 161, 162, 175, 180, 181, 182, 414, 419, 420, 421, 422, 423, 424, 425, 426, 427, 428, 429, 430, 431, 432, 433, 434, 435, 436, 437, 438, 439, 464, 465, 466, 467, 468, 469, 512, 513, 514, 515, 516, 517, 518, 519, 520, 521, 524, 525, 526, 527, 528, 529, 530, 531, 532, 533, 534, 535, 546, 547, 548, 549, 550, 551, 552, 553, 554, 567, 572, 573, 574], [0.002571, 0.3424, 0.3275, 0.2985, 0.8002, 0.7682, 0.1083, 0.1067, 0.1207, 0.1221, 0.1213, 0.7867, 0.7702, 0.5083, 0.5356, 0.5305, 0.58, 0.5632, 0.1134, 0.1217, 0.6776, 0.634, 0.1533, 0.1423, 0.1225, 0.7302, 0.6316, 0.2795, 0.2985, 0.02145, 0.0004546, 0.2052, 0.2351, 0.08204, 0.104, 0.6987, 0.3506, 0.297, 0.05573, 0.06483, 0.5053, 0.2026, 0.08177, 0.1643, 0.6002, 0.001254, 0.01806, 0.03618, 0.004085, 0.0003677, 0.3439, 0.3286, 0.2993, 0.8012, 0.7715, 0.8077, 0.7967, 0.1049, 0.1, 0.1004, 0.1144, 0.1161, 0.115, 0.09134, 0.788, 0.7736, 0.512, 0.7942, 0.7817, 0.5397, 0.534, 0.5842, 0.5681, 0.1065, 0.1149, 0.6821, 0.6389, 0.152, 0.1409, 0.1206, 0.7308, 0.634, 0.7414, 0.6817, 0.2808, 0.3003, 0.01988, 0.2095, 0.238, 0.5322, 0.4653, 0.08372, 0.1051, 0.7905, 0.7161, 0.5165, 0.3565, 0.6405, 0.3053, 0.05376, 0.0631, 0.5076, 0.2039, 0.08044, 0.5996, 0.165, 0.6017, 0.6794, 0.003264, 0.02165, 0.04151, 0.007588]): _vg.add([_i], _w, 'REPLACE')
_vg = ob_character.vertex_groups.new(name='spine.01')
for _i, _w in zip([39, 40, 41, 42, 43, 44, 45, 46, 47, 48, 49, 50, 51, 52, 53, 54, 55, 56, 57, 58, 60, 79, 80, 81, 82, 83, 84, 85, 86, 88, 122, 123, 126, 131, 411, 412, 413, 414, 415, 416, 417, 418, 419, 420, 421, 422, 423, 424, 425, 426, 427, 428, 429, 430, 431, 432, 433, 434, 435, 436, 437, 438, 439, 442, 445, 462, 463, 464, 465, 466, 467, 468, 469, 471, 505, 506, 509, 514], [0.1284, 0.05149, 0.1318, 0.07254, 0.2627, 0.07766, 0.07414, 0.07993, 0.03964, 0.05161, 0.7806, 0.7852, 0.6177, 0.5928, 0.6122, 0.1243, 0.1254, 0.1762, 0.17, 0.1866, 0.09643, 0.05567, 0.136, 0.05699, 0.06837, 0.6893, 0.678, 0.1534, 0.1577, 0.02542, 0.03857, 0.003142, 0.08249, 0.002914, 0.02236, 0.1296, 0.05352, 0.1373, 0.07168, 0.247, 0.08314, 0.5449, 0.0783, 0.07488, 0.08082, 0.03951, 0.05113, 0.03757, 0.0469, 0.789, 0.7884, 0.7984, 0.6386, 0.6139, 0.6338, 0.834, 0.1245, 0.125, 0.1794, 0.1257, 0.1349, 0.1726, 0.19, 0.09235, 0.1619, 0.05671, 0.1326, 0.0569, 0.06824, 0.7102, 0.697, 0.1542, 0.1589, 0.02387, 0.04102, 0.006439, 0.08694, 0.002529]): _vg.add([_i], _w, 'REPLACE')
_vg = ob_character.vertex_groups.new(name='spine.02')
for _i, _w in zip([2, 5, 6, 23, 24, 25, 26, 27, 28, 29, 30, 31, 32, 33, 34, 35, 37, 38, 39, 40, 42, 43, 49, 50, 59, 60, 61, 62, 63, 72, 73, 74, 75, 76, 77, 78, 79, 80, 83, 84, 87, 88, 359, 362, 363, 380, 381, 390, 391, 392, 393, 394, 395, 396, 397, 398, 399, 400, 401, 402, 403, 404, 405, 406, 408, 409, 410, 411, 412, 413, 415, 416, 417, 418, 426, 427, 428, 432, 440, 441, 442, 443, 444, 445, 446, 455, 456, 457, 458, 459, 460, 461, 462, 463, 466, 467, 470, 471], [0.06197, 0.0809, 0.07561, 0.1365, 0.3362, 0.06331, 0.07239, 0.1221, 0.367, 0.2084, 0.1759, 0.01484, 0.02755, 0.02405, 0.01294, 0.02213, 0.4297, 0.1269, 0.06244, 0.04692, 0.6096, 0.3832, 0.03489, 0.03263, 0.5959, 0.2039, 0.0112, 0.02725, 0.06982, 0.1108, 0.08258, 0.3675, 0.02032, 0.1953, 0.1278, 0.07262, 0.1928, 0.1416, 0.03213, 0.00962, 0.1879, 0.07145, 0.0657, 0.08235, 0.07751, 0.1382, 0.07692, 0.1364, 0.343, 0.0614, 0.07145, 0.1202, 0.3735, 0.1517, 0.3783, 0.2105, 0.1785, 0.01223, 0.02571, 0.05283, 0.022, 0.2215, 0.01375, 0.02277, 0.432, 0.1293, 0.5657, 0.1704, 0.06829, 0.04919, 0.6196, 0.4247, 0.6945, 0.2436, 0.03262, 0.05088, 0.0344, 0.01328, 0.603, 0.6951, 0.2144, 0.01356, 0.0288, 0.4152, 0.07261, 0.1126, 0.08053, 0.3748, 0.01788, 0.198, 0.1285, 0.07403, 0.1962, 0.1556, 0.02836, 0.01033, 0.1905, 0.07451]): _vg.add([_i], _w, 'REPLACE')
_vg = ob_character.vertex_groups.new(name='neck')
for _i, _w in zip([2, 5, 6, 8, 9, 10, 11, 13, 14, 15, 16, 17, 18, 20, 23, 24, 25, 26, 27, 28, 29, 30, 31, 32, 33, 34, 35, 36, 37, 38, 42, 59, 63, 66, 67, 68, 69, 72, 73, 74, 75, 76, 77, 78, 87, 359, 362, 363, 365, 366, 367, 368, 370, 371, 372, 373, 374, 375, 377, 380, 381, 384, 385, 387, 390, 391, 392, 393, 394, 395, 396, 397, 398, 399, 400, 401, 402, 403, 404, 405, 406, 407, 408, 409, 410, 411, 415, 417, 440, 441, 446, 449, 450, 452, 455, 456, 457, 458, 459, 460, 461, 470], [0.2041, 0.2295, 0.1978, 0.05972, 0.2418, 0.007981, 0.08663, 0.04398, 0.2416, 0.007062, 0.105, 0.05134, 0.2163, 0.07697, 0.3151, 0.2377, 0.669, 0.5728, 0.708, 0.1826, 0.3501, 0.356, 0.5824, 0.6102, 0.5221, 0.04217, 0.08027, 0.06421, 0.398, 0.03181, 0.01197, 0.1338, 0.2011, 0.05954, 0.2346, 0.002007, 0.0828, 0.2702, 0.7032, 0.2042, 0.6038, 0.3473, 0.2249, 0.03763, 0.08116, 0.1584, 0.2145, 0.1766, 0.05822, 0.2397, 0.0006024, 0.07181, 0.04011, 0.2383, 0.00336, 0.09962, 0.05043, 0.2148, 0.06696, 0.3065, 0.1729, 0.0474, 0.2075, 0.06486, 0.2544, 0.235, 0.6806, 0.5837, 0.7168, 0.1801, 0.7243, 0.1523, 0.3478, 0.352, 0.5904, 0.6156, 0.6764, 0.5291, 0.3299, 0.04276, 0.08184, 0.06545, 0.4014, 0.03074, 0.3261, 0.02928, 0.01045, 0.001473, 0.133, 0.1182, 0.1684, 0.05829, 0.2327, 0.06927, 0.2572, 0.7141, 0.2012, 0.6111, 0.3432, 0.2282, 0.03673, 0.08188]): _vg.add([_i], _w, 'REPLACE')
_vg = ob_character.vertex_groups.new(name='head')
for _i, _w in zip([0, 1, 2, 3, 4, 5, 6, 7, 8, 9, 10, 11, 12, 13, 14, 15, 16, 17, 18, 19, 20, 21, 22, 23, 24, 25, 26, 27, 28, 29, 30, 31, 32, 33, 37, 38, 63, 64, 65, 66, 67, 68, 69, 70, 71, 72, 73, 74, 75, 76, 77, 78, 357, 358, 359, 360, 361, 362, 363, 364, 365, 366, 367, 368, 369, 370, 371, 372, 373, 374, 375, 376, 377, 378, 379, 380, 381, 382, 383, 384, 385, 386, 387, 388, 389, 390, 391, 392, 393, 394, 395, 396, 397, 398, 399, 400, 401, 402, 403, 404, 409, 410, 411, 446, 447, 448, 449, 450, 451, 452, 453, 454, 455, 456, 457, 458, 459, 460, 461], [0.9799, 0.9854, 0.6793, 0.9888, 0.9904, 0.6161, 0.661, 0.9904, 0.9312, 0.7218, 0.9584, 0.8725, 0.9864, 0.9429, 0.7124, 0.9628, 0.8568, 0.9422, 0.7585, 0.9646, 0.8782, 0.9956, 0.994, 0.4309, 0.1585, 0.1255, 0.1471, 0.1029, 0.1296, 0.2617, 0.3161, 0.3258, 0.3257, 0.3527, 0.0006129, 0.007248, 0.6684, 0.9832, 0.9883, 0.9323, 0.7349, 0.9617, 0.8736, 0.9934, 0.9919, 0.5238, 0.1143, 0.143, 0.3207, 0.2946, 0.01145, 0.004177, 0.9807, 0.9867, 0.7193, 0.9894, 0.9911, 0.6308, 0.6797, 0.9911, 0.9332, 0.7261, 0.9621, 0.8861, 0.9868, 0.9454, 0.7184, 0.965, 0.8632, 0.9434, 0.7612, 0.9671, 0.8873, 0.996, 0.9943, 0.4391, 0.6835, 0.9922, 0.9887, 0.9456, 0.7699, 0.9683, 0.8905, 0.999, 0.9962, 0.49, 0.1588, 0.1211, 0.1433, 0.09948, 0.1293, 0.08921, 0.112, 0.2638, 0.3205, 0.3221, 0.3226, 0.2525, 0.3506, 0.2513, 0.006955, 0.01033, 0.007521, 0.697, 0.9838, 0.9892, 0.934, 0.7385, 0.9649, 0.8859, 0.9939, 0.9924, 0.5363, 0.11, 0.1429, 0.317, 0.2986, 0.009212, 0.003945]): _vg.add([_i], _w, 'REPLACE')
_vg = ob_character.vertex_groups.new(name='shoulder.L')
for _i, _w in zip([2, 5, 6, 14, 23, 24, 25, 26, 27, 28, 29, 30, 31, 33, 34, 35, 36, 37, 38, 39, 40, 41, 42, 43, 49, 50, 51, 52, 53, 58, 59, 60, 61, 62, 63, 72, 73, 74, 75, 76, 77, 78, 79, 80, 83, 84, 87, 88, 106, 107, 108, 109, 110, 111, 112, 121, 122, 123, 124, 125, 126, 127, 128, 380, 381, 390, 391, 395, 397, 398, 404, 409, 410, 411, 415, 416, 417, 418, 440, 441, 442, 445, 457, 459, 461, 471], [0.02944, 0.06014, 0.03615, 0.006144, 0.08668, 0.2321, 0.1244, 0.1794, 0.05547, 0.2606, 0.1298, 0.1275, 0.05131, 0.07532, 0.8275, 0.7453, 0.7573, 0.1179, 0.7047, 0.4974, 0.5817, 0.334, 0.2014, 0.2493, 0.002124, 0.004478, 0.09697, 0.0904, 0.1063, 0.003289, 0.1887, 0.5878, 0.7894, 0.801, 0.03461, 0.07536, 0.08911, 0.24, 0.01868, 0.1287, 0.5598, 0.7969, 0.6132, 0.5529, 0.0794, 0.08051, 0.6473, 0.7742, 0.01148, 0.02164, 0.04281, 0.03114, 0.004989, 0.01651, 8.343e-05, 0.5567, 0.363, 0.343, 0.7275, 0.813, 0.2403, 0.7657, 0.5842, 0.01817, 0.01982, 0.0644, 0.008471, 0.07206, 0.2162, 0.05896, 0.1107, 0.1392, 0.01885, 0.5151, 0.02381, 0.03141, 0.08057, 0.09273, 0.008801, 0.07152, 0.08292, 0.2215, 0.04426, 0.02214, 0.005222, 0.005472]): _vg.add([_i], _w, 'REPLACE')
_vg = ob_character.vertex_groups.new(name='arm_upper.L')
for _i, _w in zip([34, 35, 36, 39, 40, 41, 42, 43, 51, 52, 53, 56, 60, 61, 62, 77, 78, 79, 80, 83, 84, 87, 88, 97, 98, 99, 100, 101, 102, 103, 104, 105, 106, 107, 108, 109, 110, 111, 112, 121, 122, 123, 124, 125, 126, 127, 128], [0.06996, 0.1173, 0.1354, 0.2636, 0.292, 0.4584, 0.006212, 0.02579, 0.0854, 0.1192, 0.08835, 0.0003177, 0.006057, 0.1325, 0.1199, 0.03961, 0.01853, 0.08808, 0.1203, 0.02515, 0.03628, 0.03564, 0.06999, 0.4536, 0.1728, 0.06017, 0.05123, 0.4615, 0.1281, 0.07084, 0.4888, 0.954, 0.886, 0.9136, 0.8916, 0.9148, 0.8783, 0.9446, 0.9569, 0.4278, 0.5367, 0.5919, 0.2252, 0.1522, 0.6166, 0.2009, 0.3922]): _vg.add([_i], _w, 'REPLACE')
_vg = ob_character.vertex_groups.new(name='arm_lower.L')
for _i, _w in zip([89, 90, 91, 92, 93, 94, 95, 96, 97, 98, 99, 100, 101, 102, 103, 104, 106, 107, 108, 109, 110, 113, 114, 115, 116, 117, 118, 119, 120, 331, 333, 334, 335, 340, 341, 344, 345, 346, 348, 349, 350, 351, 352, 353, 354, 355, 356], [0.1053, 0.1067, 0.08362, 0.1604, 0.1693, 0.09045, 0.1593, 0.1367, 0.5457, 0.8252, 0.9373, 0.947, 0.5378, 0.8704, 0.9272, 0.5108, 0.06897, 0.02633, 0.0542, 0.03247, 0.07774, 0.9939, 0.9965, 0.9933, 0.9886, 0.9905, 0.995, 0.9959, 0.9965, 0.0001868, 0.05977, 0.02664, 0.0005597, 0.0003471, 0.0003728, 0.001721, 0.004216, 0.04544, 0.05253, 0.9548, 0.9141, 0.9421, 0.9584, 0.9598, 0.9137, 0.94, 0.9247]): _vg.add([_i], _w, 'REPLACE')
_vg = ob_character.vertex_groups.new(name='hand.L')
for _i, _w in zip([89, 90, 91, 92, 93, 94, 95, 96, 263, 264, 265, 266, 267, 268, 269, 270, 271, 272, 273, 274, 275, 276, 277, 278, 279, 280, 281, 282, 283, 284, 285, 286, 287, 288, 289, 290, 291, 292, 293, 294, 295, 296, 297, 298, 299, 300, 301, 302, 303, 304, 305, 306, 307, 308, 309, 310, 311, 312, 313, 314, 315, 316, 317, 318, 319, 320, 321, 322, 323, 324, 325, 326, 327, 328, 329, 330, 331, 332, 333, 334, 335, 336, 337, 338, 339, 340, 341, 342, 343, 344, 345, 346, 347, 348, 349, 350, 351, 352, 353, 354, 355, 356], [0.8947, 0.8933, 0.9164, 0.8396, 0.8307, 0.9095, 0.8407, 0.8633, 0.9966, 0.9966, 0.9938, 0.9948, 0.9966, 0.9966, 0.9984, 0.9986, 0.9965, 0.9963, 0.9961, 0.9965, 0.9969, 0.9966, 0.9967, 0.997, 0.9998, 0.9998, 0.9998, 0.9998, 0.9995, 0.9997, 0.9998, 0.9996, 0.9995, 0.9997, 0.9998, 0.9998, 0.9998, 0.9997, 0.9987, 0.9987, 0.9987, 0.9987, 0.9974, 0.9979, 0.9987, 0.9989, 0.9989, 0.9987, 0.9985, 0.9986, 0.9986, 0.9984, 0.9969, 0.9969, 0.9969, 0.9969, 0.996, 0.9962, 0.9969, 0.9971, 0.9971, 0.9969, 0.9968, 0.9969, 0.9969, 0.9967, 0.9848, 0.9914, 0.9975, 0.9905, 0.9863, 0.9831, 0.9899, 0.9943, 0.9909, 0.9873, 0.9749, 0.9752, 0.9402, 0.9617, 0.9747, 0.9752, 0.9806, 0.9757, 0.9769, 0.9748, 0.9748, 0.9808, 0.9762, 0.9741, 0.9729, 0.9523, 0.9788, 0.9475, 0.04022, 0.08588, 0.05787, 0.03296, 0.03023, 0.08627, 0.05996, 0.07531]): _vg.add([_i], _w, 'REPLACE')
_vg = ob_character.vertex_groups.new(name='shoulder.R')
for _i, _w in zip([28, 29, 38, 42, 43, 59, 60, 74, 359, 362, 363, 371, 380, 381, 390, 391, 392, 393, 394, 395, 397, 398, 399, 400, 403, 404, 405, 406, 407, 408, 409, 410, 411, 412, 413, 414, 415, 416, 417, 418, 429, 430, 431, 440, 441, 442, 443, 444, 445, 446, 455, 456, 457, 458, 459, 460, 461, 462, 463, 466, 467, 470, 471, 489, 490, 491, 492, 493, 494, 504, 505, 506, 507, 508, 509, 510, 511], [0.03382, 0.02795, 0.05859, 0.02361, 0.01339, 0.008416, 0.05136, 0.005889, 0.02341, 0.0553, 0.02444, 0.001904, 0.07481, 0.004904, 0.04468, 0.2165, 0.1192, 0.1719, 0.05206, 0.2272, 0.1197, 0.1083, 0.1172, 0.04627, 0.0707, 0.07473, 0.8242, 0.7438, 0.7557, 0.1138, 0.6236, 0.0166, 0.1982, 0.4946, 0.5835, 0.3369, 0.195, 0.2214, 0.07834, 0.07468, 0.09125, 0.08552, 0.1011, 0.1837, 0.06974, 0.5522, 0.7862, 0.7997, 0.1579, 0.02565, 0.0679, 0.08457, 0.217, 0.01402, 0.1139, 0.557, 0.7823, 0.6108, 0.5421, 0.07382, 0.07422, 0.6444, 0.7625, 0.01459, 0.02454, 0.0445, 0.03012, 0.009389, 0.01604, 0.5569, 0.3661, 0.3499, 0.7281, 0.813, 0.2455, 0.7651, 0.5853]): _vg.add([_i], _w, 'REPLACE')
_vg = ob_character.vertex_groups.new(name='arm_upper.R')
for _i, _w in zip([405, 406, 407, 412, 413, 414, 415, 416, 429, 430, 431, 442, 443, 444, 460, 461, 462, 463, 466, 467, 470, 471, 480, 481, 482, 483, 484, 485, 486, 487, 488, 489, 490, 491, 492, 493, 494, 495, 504, 505, 506, 507, 508, 509, 510, 511], [0.0693, 0.117, 0.135, 0.2584, 0.2872, 0.4494, 0.003634, 0.01852, 0.07957, 0.1125, 0.08255, 0.003246, 0.1303, 0.1196, 0.03912, 0.01722, 0.0866, 0.1169, 0.01768, 0.02852, 0.03507, 0.06838, 0.4567, 0.1711, 0.06263, 0.05658, 0.4631, 0.1344, 0.07169, 0.4904, 0.9568, 0.8813, 0.9101, 0.889, 0.9155, 0.8711, 0.9449, 0.9594, 0.4271, 0.5289, 0.5821, 0.2223, 0.1509, 0.6052, 0.2003, 0.3902]): _vg.add([_i], _w, 'REPLACE')
_vg = ob_character.vertex_groups.new(name='arm_lower.R')
for _i, _w in zip([472, 473, 474, 475, 476, 477, 478, 479, 480, 481, 482, 483, 484, 485, 486, 487, 489, 490, 491, 492, 493, 496, 497, 498, 499, 500, 501, 502, 503, 723, 724, 725, 726, 727, 728, 730, 731, 732, 733, 735, 736, 737, 738, 739, 740, 741, 742, 743, 744, 745, 746, 747, 748], [0.102, 0.102, 0.06856, 0.1596, 0.1821, 0.1048, 0.1764, 0.1376, 0.5427, 0.8269, 0.9346, 0.9413, 0.5362, 0.8638, 0.9262, 0.5093, 0.07102, 0.02859, 0.05527, 0.03181, 0.08127, 0.9945, 0.9958, 0.9934, 0.9895, 0.9915, 0.9944, 0.9955, 0.9963, 0.004307, 0.003731, 0.06748, 0.03225, 0.004652, 0.003561, 0.002697, 0.0002086, 0.005072, 0.004576, 0.001455, 0.005792, 0.008167, 0.0435, 0.006845, 0.05105, 0.957, 0.9039, 0.9387, 0.9608, 0.9668, 0.9063, 0.9345, 0.9206]): _vg.add([_i], _w, 'REPLACE')
_vg = ob_character.vertex_groups.new(name='hand.R')
for _i, _w in zip([472, 473, 474, 475, 476, 477, 478, 479, 655, 656, 657, 658, 659, 660, 661, 662, 663, 664, 665, 666, 667, 668, 669, 670, 671, 672, 673, 674, 675, 676, 677, 678, 679, 680, 681, 682, 683, 684, 685, 686, 687, 688, 689, 690, 691, 692, 693, 694, 695, 696, 697, 698, 699, 700, 701, 702, 703, 704, 705, 706, 707, 708, 709, 710, 711, 712, 713, 714, 715, 716, 717, 718, 719, 720, 721, 722, 723, 724, 725, 726, 727, 728, 729, 730, 731, 732, 733, 734, 735, 736, 737, 738, 739, 740, 741, 742, 743, 744, 745, 746, 747, 748], [0.898, 0.898, 0.9314, 0.8404, 0.8179, 0.8952, 0.8236, 0.8624, 0.9961, 0.9962, 0.9931, 0.9944, 0.9962, 0.9962, 0.9979, 0.9986, 0.9961, 0.9958, 0.9956, 0.9961, 0.9966, 0.9962, 0.9962, 0.9965, 0.9998, 0.9998, 0.9998, 0.9998, 0.9992, 0.9997, 0.9997, 0.9996, 0.9994, 0.9997, 0.9998, 0.9998, 0.9997, 0.9996, 0.9985, 0.9986, 0.9985, 0.9985, 0.9972, 0.9979, 0.9986, 0.9988, 0.9987, 0.9986, 0.9984, 0.9985, 0.9985, 0.9982, 0.9968, 0.9968, 0.9968, 0.9968, 0.9959, 0.9961, 0.9968, 0.997, 0.9969, 0.9968, 0.9967, 0.9968, 0.9968, 0.9966, 0.9836, 0.9912, 0.9984, 0.9907, 0.9865, 0.9812, 0.9873, 0.9919, 0.9891, 0.9874, 0.9728, 0.9731, 0.9325, 0.9589, 0.9727, 0.9732, 0.9864, 0.9737, 0.9749, 0.9725, 0.9727, 0.9792, 0.9743, 0.9721, 0.9709, 0.9532, 0.9716, 0.9489, 0.0359, 0.09608, 0.06121, 0.02823, 0.01626, 0.09365, 0.06546, 0.07935]): _vg.add([_i], _w, 'REPLACE')
_vg = ob_character.vertex_groups.new(name='leg_Upper.L')
for _i, _w in zip([44, 45, 46, 47, 48, 51, 52, 53, 54, 55, 56, 57, 58, 81, 82, 83, 84, 85, 86, 129, 130, 131, 132, 133, 134, 135, 136, 137, 138, 139, 140, 141, 142, 143, 144, 145, 156, 157, 158, 159, 160, 161, 162, 163, 164, 165, 166, 167, 168, 169, 170, 171, 172, 173, 174, 175, 176, 177, 178, 179, 180, 181, 182, 193, 194, 195, 196, 197, 198, 199, 200, 201, 202, 203, 204, 205, 206, 207, 208, 209, 210, 211, 212, 422, 423, 424, 425, 436, 437, 515, 516, 517, 518, 524, 525, 526, 527, 529, 530, 531, 532, 533, 534, 535, 548, 549, 551, 553, 554], [0.5535, 0.5699, 0.593, 0.09849, 0.1418, 0.05101, 0.05108, 0.03589, 0.04487, 0.07365, 0.2538, 0.241, 0.2191, 0.3331, 0.3418, 0.00341, 0.02719, 0.1253, 0.1675, 0.8095, 0.8205, 0.8398, 0.1652, 0.2805, 0.6754, 0.6537, 0.9547, 0.968, 0.9729, 0.7375, 0.6825, 0.896, 0.8656, 0.2299, 0.5273, 0.638, 0.9287, 0.9195, 0.3899, 0.7575, 0.8996, 0.8056, 0.2944, 0.2535, 0.6577, 0.4984, 0.3336, 0.2767, 0.2199, 0.2474, 0.2343, 0.2501, 0.2668, 0.9935, 0.9782, 0.9561, 0.9606, 0.9741, 0.991, 0.9916, 0.9472, 0.94, 0.9555, 0.8844, 0.9501, 0.9042, 0.8571, 0.8462, 0.8283, 0.9422, 0.8507, 0.8537, 0.8343, 0.09487, 0.07747, 0.05574, 0.0777, 0.04042, 0.03871, 0.07913, 0.04152, 0.05579, 0.06847, 0.0475, 0.01353, 0.07075, 0.07519, 0.01892, 0.01381, 0.08492, 0.06564, 0.1199, 0.1492, 0.05579, 0.07894, 0.2332, 0.2652, 0.002522, 0.1068, 0.0686, 0.2436, 0.1221, 0.1806, 0.06455, 0.09453, 0.008001, 0.1945, 0.09727, 0.1561]): _vg.add([_i], _w, 'REPLACE')
_vg = ob_character.vertex_groups.new(name='leg_Lower.L')
for _i, _w in zip([146, 147, 148, 149, 150, 151, 152, 153, 154, 155, 163, 164, 165, 166, 167, 168, 169, 170, 171, 172, 183, 184, 185, 186, 187, 188, 189, 190, 191, 192, 193, 194, 195, 196, 197, 198, 199, 200, 201, 202, 203, 204, 205, 206, 207, 208, 209, 210, 211, 212, 213, 214, 215, 216, 218, 220, 221, 222, 223, 224, 225, 226, 227, 228, 244, 249, 250, 251, 252, 253, 254], [0.691, 0.8368, 0.5912, 0.8391, 0.02586, 0.1595, 0.0617, 0.8429, 0.2181, 0.7203, 0.7459, 0.3422, 0.5015, 0.6661, 0.7226, 0.7791, 0.7516, 0.7646, 0.7488, 0.7322, 0.984, 0.9907, 0.9917, 0.9857, 0.9874, 0.9864, 0.9988, 0.9846, 0.9836, 0.987, 0.1142, 0.04917, 0.09522, 0.1399, 0.1506, 0.1691, 0.05748, 0.1478, 0.1438, 0.1632, 0.9053, 0.9214, 0.9427, 0.9211, 0.9536, 0.9553, 0.9206, 0.9529, 0.9429, 0.9302, 0.1719, 0.4574, 0.4546, 0.4624, 0.05723, 0.3228, 0.07811, 0.1639, 0.07817, 0.1631, 0.2346, 0.1907, 0.1458, 0.08085, 0.01727, 0.2093, 0.2883, 0.1106, 0.2686, 0.1105, 0.3573]): _vg.add([_i], _w, 'REPLACE')
_vg = ob_character.vertex_groups.new(name='foot_L')
for _i, _w in zip([146, 147, 148, 149, 150, 151, 152, 153, 154, 155, 213, 214, 215, 216, 217, 218, 219, 220, 221, 222, 223, 224, 225, 226, 227, 228, 229, 231, 234, 235, 237, 242, 243, 244, 245, 246, 247, 248, 249, 250, 251, 252, 253, 254, 255, 256, 257, 261, 262], [0.3052, 0.1614, 0.408, 0.1594, 0.9541, 0.8289, 0.9273, 0.1542, 0.7718, 0.2749, 0.775, 0.5237, 0.5335, 0.5235, 0.8944, 0.8054, 0.8828, 0.6513, 0.7823, 0.7963, 0.7359, 0.7639, 0.7212, 0.7557, 0.7774, 0.7617, 0.1201, 0.03848, 0.03465, 0.06794, 0.01952, 0.1096, 0.1627, 0.2666, 0.2014, 0.05485, 0.2297, 0.09891, 0.7407, 0.6799, 0.7562, 0.6851, 0.7782, 0.6175, 0.02471, 0.08909, 0.001399, 0.1485, 0.2019]): _vg.add([_i], _w, 'REPLACE')
_vg = ob_character.vertex_groups.new(name='toe_L')
for _i, _w in zip([213, 217, 218, 219, 220, 221, 222, 223, 224, 225, 226, 227, 228, 229, 230, 231, 232, 233, 234, 235, 236, 237, 238, 239, 240, 241, 242, 243, 244, 245, 246, 247, 248, 249, 250, 251, 252, 253, 254, 255, 256, 257, 258, 259, 260, 261, 262], [0.05307, 0.09762, 0.1374, 0.0998, 0.001709, 0.1396, 0.02944, 0.1859, 0.07301, 0.03839, 0.05361, 0.0768, 0.1574, 0.8685, 1.003, 0.9588, 0.9997, 0.998, 0.9575, 0.926, 0.9946, 0.964, 0.9985, 0.9977, 0.9817, 0.9789, 0.8906, 0.8193, 0.6998, 0.7983, 0.9484, 0.754, 0.8926, 0.0499, 0.01365, 0.1332, 0.04269, 0.1112, 0.0004728, 0.9633, 0.9027, 0.9738, 0.998, 0.9993, 0.9985, 0.8404, 0.7737]): _vg.add([_i], _w, 'REPLACE')
_vg = ob_character.vertex_groups.new(name='leg_Upper.R')
for _i, _w in zip([47, 48, 132, 133, 139, 140, 142, 143, 144, 145, 158, 159, 162, 419, 420, 421, 422, 423, 424, 425, 429, 430, 431, 433, 434, 435, 436, 437, 438, 439, 464, 465, 467, 468, 469, 512, 513, 514, 515, 516, 517, 518, 519, 520, 521, 522, 523, 524, 525, 526, 527, 528, 529, 530, 531, 532, 533, 534, 535, 546, 547, 548, 549, 550, 551, 552, 553, 554, 555, 556, 557, 558, 559, 560, 561, 562, 563, 564, 565, 566, 567, 568, 569, 570, 571, 572, 573, 574, 585, 586, 587, 588, 589, 590, 591, 592, 593, 594, 595, 596, 597, 598, 599, 600, 601, 602, 603, 604], [0.04682, 0.01339, 0.08444, 0.0653, 0.05458, 0.07743, 0.001524, 0.06989, 0.1191, 0.06298, 0.09373, 0.007371, 0.09659, 0.553, 0.5697, 0.5931, 0.09738, 0.1393, 0.07007, 0.07422, 0.04572, 0.04613, 0.03024, 0.04274, 0.07148, 0.2508, 0.01745, 0.01263, 0.2378, 0.2162, 0.33, 0.3382, 0.0214, 0.1224, 0.1639, 0.8116, 0.8228, 0.8426, 0.1642, 0.278, 0.1191, 0.1479, 0.6744, 0.6523, 0.9557, 0.9692, 0.9744, 0.732, 0.6782, 0.2309, 0.2625, 0.8939, 0.8642, 0.1017, 0.2138, 0.2379, 0.5185, 0.1775, 0.6281, 0.9314, 0.9218, 0.3869, 0.7561, 0.9014, 0.1928, 0.805, 0.2923, 0.155, 0.471, 0.668, 0.5096, 0.3326, 0.2784, 0.2393, 0.3095, 0.2441, 0.2552, 0.2701, 0.994, 0.9776, 0.9555, 0.9588, 0.9748, 0.9915, 0.992, 0.945, 0.9366, 0.9529, 0.9077, 0.9562, 0.9071, 0.8575, 0.843, 0.8254, 0.9468, 0.8499, 0.8651, 0.8322, 0.09273, 0.07839, 0.07435, 0.07969, 0.0702, 0.03717, 0.07782, 0.05371, 0.06082, 0.07139]): _vg.add([_i], _w, 'REPLACE')
_vg = ob_character.vertex_groups.new(name='leg_Lower.R')
for _i, _w in zip([536, 537, 538, 539, 540, 541, 542, 543, 544, 545, 555, 556, 557, 558, 559, 560, 561, 562, 563, 564, 575, 576, 577, 578, 579, 580, 581, 582, 583, 584, 585, 586, 587, 588, 589, 590, 591, 592, 593, 594, 595, 596, 597, 598, 599, 600, 601, 602, 603, 604, 605, 606, 607, 608, 610, 612, 613, 614, 615, 616, 617, 618, 619, 620, 636, 641, 642, 643, 644, 645, 646], [0.707, 0.8498, 0.5919, 0.8297, 0.02311, 0.1482, 0.06719, 0.8305, 0.2265, 0.7073, 0.5286, 0.3319, 0.4903, 0.6671, 0.7208, 0.7596, 0.6895, 0.7547, 0.7436, 0.7288, 0.9828, 0.9912, 0.9923, 0.9842, 0.9859, 0.9853, 0.9997, 0.9844, 0.9819, 0.9863, 0.09094, 0.03688, 0.09232, 0.1393, 0.1534, 0.1718, 0.05293, 0.1485, 0.1322, 0.1651, 0.9075, 0.9204, 0.924, 0.9191, 0.9286, 0.9561, 0.9219, 0.9448, 0.9377, 0.9271, 0.1675, 0.4598, 0.4548, 0.4612, 0.05032, 0.3249, 0.08411, 0.1686, 0.07503, 0.1606, 0.2345, 0.1922, 0.1485, 0.08437, 0.01199, 0.2122, 0.2893, 0.1066, 0.2673, 0.1147, 0.3574]): _vg.add([_i], _w, 'REPLACE')
_vg = ob_character.vertex_groups.new(name='foot_R')
for _i, _w in zip([536, 537, 538, 539, 540, 541, 542, 543, 544, 545, 605, 606, 607, 608, 609, 610, 611, 612, 613, 614, 615, 616, 617, 618, 619, 620, 621, 623, 626, 627, 629, 633, 634, 635, 636, 637, 638, 639, 640, 641, 642, 643, 644, 645, 646, 647, 648, 649, 653, 654], [0.29, 0.1487, 0.4072, 0.1685, 0.9558, 0.8417, 0.92, 0.1661, 0.7619, 0.287, 0.7837, 0.5226, 0.5331, 0.5239, 0.9026, 0.818, 0.8648, 0.6473, 0.7695, 0.7867, 0.7413, 0.768, 0.7212, 0.753, 0.7724, 0.7547, 0.1121, 0.02741, 0.04481, 0.06155, 0.01069, 0.003833, 0.1183, 0.153, 0.256, 0.1902, 0.04161, 0.2372, 0.1068, 0.7357, 0.6778, 0.763, 0.6879, 0.7703, 0.6173, 0.01492, 0.0818, 0.009464, 0.1573, 0.191]): _vg.add([_i], _w, 'REPLACE')
_vg = ob_character.vertex_groups.new(name='toe_R')
for _i, _w in zip([605, 609, 610, 611, 612, 613, 614, 615, 616, 617, 618, 619, 620, 621, 622, 623, 624, 625, 626, 627, 628, 629, 630, 631, 632, 633, 634, 635, 636, 637, 638, 639, 640, 641, 642, 643, 644, 645, 646, 647, 648, 649, 650, 651, 652, 653, 654], [0.04754, 0.09041, 0.1317, 0.1138, 0.005566, 0.1464, 0.03933, 0.1837, 0.0714, 0.03848, 0.05477, 0.07904, 0.1609, 0.8778, 1.004, 0.9646, 0.9992, 0.9965, 0.9521, 0.9332, 0.9957, 0.9688, 0.9983, 0.9965, 0.9786, 0.9734, 0.8813, 0.8307, 0.713, 0.8114, 0.9569, 0.7442, 0.8835, 0.05209, 0.01564, 0.1303, 0.0397, 0.115, 0.000557, 0.9685, 0.911, 0.9696, 0.9968, 0.9991, 0.9994, 0.8299, 0.7869]): _vg.add([_i], _w, 'REPLACE')
_m = ob_character.modifiers.new('Armature', 'ARMATURE')
_m.object = ob_armature_001
ob_armature_001.location = (0.0, 0.0, 0.0)
ob_armature_001.show_in_front = True
ob_armature_001.lineart.crease_threshold = 0.0

# ---- collection membership
col_collection_1.objects.link(ob_character)
col_collection_10.objects.link(ob_armature_001)

# ---- scene / render settings (as saved in the file)
scene.frame_start = 1; scene.frame_end = 250; scene.frame_set(0)
scene.render.engine = 'BLENDER_EEVEE_NEXT'
scene.render.resolution_percentage = 50
scene.render.dither_intensity = 0.0
scene.cycles.use_denoising = False
scene.cycles.samples = 128
scene.cycles.sampling_pattern = 'TABULATED_SOBOL'
scene.cycles.light_sampling_threshold = 0.0
scene.cycles.use_adaptive_sampling = False
scene.cycles.use_light_tree = False
scene.cycles.blur_glossy = 0.0
scene.cycles.sample_clamp_indirect = 0.0
scene.view_settings.view_transform = 'Standard'
bpy.context.view_layer.update()

# ---- added for rendering (the .blend has no active camera and no usable light): camera, sun
cam_auto = bpy.data.cameras.new('AutoCamera')
cam_auto.lens = 50.0
cam_auto.sensor_width = 36.0
cam_auto.clip_end = 1000.0
ob_auto_camera = bpy.data.objects.new('AutoCamera', cam_auto)
scene.collection.objects.link(ob_auto_camera)
ob_auto_camera.location = (6.80899, -8.24998, 8.69112)
ob_auto_camera.rotation_euler = (1.09748, -7.21219e-08, 0.694738)
scene.camera = ob_auto_camera
light_auto_sun = bpy.data.lights.new('AutoSun', 'SUN')
light_auto_sun.energy = 3.0
light_auto_sun.angle = 0.0523599
ob_auto_sun = bpy.data.objects.new('AutoSun', light_auto_sun)
scene.collection.objects.link(ob_auto_sun)
ob_auto_sun.rotation_euler = (0.872665, 0.174533, 0.523599)
bpy.context.view_layer.update()
